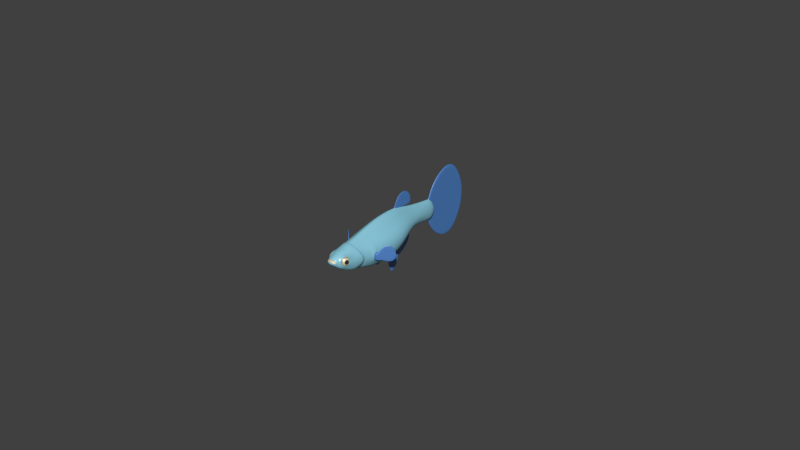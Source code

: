 # Source: guppy_base_mesh_CYCLES.blend  (saved by Blender 2.77.0; exported with 4.5.12 LTS)
import bpy
from mathutils import Matrix  # noqa: F401  (used for matrix-valued properties, if any)

bpy.ops.wm.read_factory_settings(use_empty=True)
scene = bpy.context.scene
scene.name = 'Scene'

# ---- collections
col_collection_1 = bpy.data.collections.new('Collection 1'); scene.collection.children.link(col_collection_1)

# ---- materials (node trees are filled in below, after node groups)
mat_body = bpy.data.materials.new('body')
mat_body.alpha_threshold = 0.0
mat_body.diffuse_color = (0.2712, 0.6466, 0.8, 1.0)
mat_body.specular_color = (0.5, 0.5, 0.5)
mat_body.roughness = 0.5
mat_body.specular_intensity = 0.35
mat_body.line_color = (0.0, 0.0, 0.0, 1.0)
mat_fins = bpy.data.materials.new('fins')
mat_fins.alpha_threshold = 0.0
mat_fins.diffuse_color = (0.07702, 0.2451, 0.6383, 1.0)
mat_fins.specular_color = (0.6, 0.6, 0.6)
mat_fins.roughness = 0.5
mat_fins.specular_intensity = 0.4
mat_fins.line_color = (0.0, 0.0, 0.0, 1.0)
mat_mouth = bpy.data.materials.new('mouth')
mat_mouth.alpha_threshold = 0.0
mat_mouth.diffuse_color = (0.8, 0.6187, 0.297, 1.0)
mat_mouth.specular_color = (0.8, 0.8, 0.8)
mat_mouth.roughness = 0.5
mat_mouth.specular_intensity = 0.4
mat_mouth.line_color = (0.0, 0.0, 0.0, 1.0)
mat_teeth = bpy.data.materials.new('teeth')
mat_teeth.alpha_threshold = 0.0
mat_teeth.diffuse_color = (1.0, 1.0, 1.0, 1.0)
mat_teeth.specular_color = (0.8, 0.8, 0.8)
mat_teeth.roughness = 0.5
mat_teeth.line_color = (0.0, 0.0, 0.0, 1.0)
mat_eye_iris_001 = bpy.data.materials.new('eye_iris_001')
mat_eye_iris_001.alpha_threshold = 0.0
mat_eye_iris_001.diffuse_color = (0.8, 0.7788, 0.495, 1.0)
mat_eye_iris_001.roughness = 0.5
mat_eye_iris_001.line_color = (0.0, 0.0, 0.0, 1.0)
mat_eye_iris_002 = bpy.data.materials.new('eye_iris_002')
mat_eye_iris_002.alpha_threshold = 0.0
mat_eye_iris_002.diffuse_color = (0.5277, 0.3267, 0.1425, 1.0)
mat_eye_iris_002.roughness = 0.5
mat_eye_iris_002.line_color = (0.0, 0.0, 0.0, 1.0)
mat_eye_pupil = bpy.data.materials.new('eye_pupil')
mat_eye_pupil.alpha_threshold = 0.0
mat_eye_pupil.diffuse_color = (0.02365, 0.02365, 0.02365, 1.0)
mat_eye_pupil.roughness = 0.5
mat_eye_pupil.line_color = (0.0, 0.0, 0.0, 1.0)

# ---- material node trees
mat_body.use_nodes = True; mat_body.node_tree.nodes.clear()
_N = mat_body.node_tree.nodes; _L = mat_body.node_tree.links
n0 = _N.new('ShaderNodeOutputMaterial'); n0.name = 'Material Output'; n0.location = (460, 300)
n1 = _N.new('ShaderNodeBsdfDiffuse'); n1.name = 'Diffuse BSDF'; n1.location = (10, 300)
n1.inputs[0].default_value = (0.2712, 0.6466, 0.8, 1.0)
n2 = _N.new('ShaderNodeBsdfAnisotropic'); n2.name = 'Glossy BSDF'; n2.location = (8, 168)
n2.distribution = 'GGX'
n2.inputs[1].default_value = 0.4472
n3 = _N.new('ShaderNodeMixShader'); n3.name = 'Mix Shader'; n3.location = (240, 273)
n3.inputs[0].default_value = 0.15
_L.new(n1.outputs[0], n3.inputs[1])
_L.new(n3.outputs[0], n0.inputs[0])
_L.new(n2.outputs[0], n3.inputs[2])
n0.is_active_output = True
mat_fins.use_nodes = True; mat_fins.node_tree.nodes.clear()
_N = mat_fins.node_tree.nodes; _L = mat_fins.node_tree.links
n0 = _N.new('ShaderNodeOutputMaterial'); n0.name = 'Material Output'; n0.location = (460, 300)
n1 = _N.new('ShaderNodeBsdfDiffuse'); n1.name = 'Diffuse BSDF'; n1.location = (10, 300)
n1.inputs[0].default_value = (0.07702, 0.2451, 0.6383, 1.0)
n2 = _N.new('ShaderNodeBsdfAnisotropic'); n2.name = 'Glossy BSDF'; n2.location = (8, 168)
n2.distribution = 'GGX'
n2.inputs[1].default_value = 0.4472
n3 = _N.new('ShaderNodeMixShader'); n3.name = 'Mix Shader'; n3.location = (240, 279)
n3.inputs[0].default_value = 0.15
_L.new(n1.outputs[0], n3.inputs[1])
_L.new(n3.outputs[0], n0.inputs[0])
_L.new(n2.outputs[0], n3.inputs[2])
n0.is_active_output = True
mat_mouth.use_nodes = True; mat_mouth.node_tree.nodes.clear()
_N = mat_mouth.node_tree.nodes; _L = mat_mouth.node_tree.links
n0 = _N.new('ShaderNodeOutputMaterial'); n0.name = 'Material Output'; n0.location = (460, 300)
n1 = _N.new('ShaderNodeBsdfDiffuse'); n1.name = 'Diffuse BSDF'; n1.location = (10, 300)
n1.inputs[0].default_value = (0.8, 0.6187, 0.297, 1.0)
n2 = _N.new('ShaderNodeMixShader'); n2.name = 'Mix Shader'; n2.location = (240, 276)
n2.inputs[0].default_value = 0.2
n3 = _N.new('ShaderNodeBsdfAnisotropic'); n3.name = 'Glossy BSDF'; n3.location = (8, 168)
n3.distribution = 'GGX'
n3.inputs[1].default_value = 0.4472
_L.new(n1.outputs[0], n2.inputs[1])
_L.new(n2.outputs[0], n0.inputs[0])
_L.new(n3.outputs[0], n2.inputs[2])
n0.is_active_output = True
mat_teeth.use_nodes = True; mat_teeth.node_tree.nodes.clear()
_N = mat_teeth.node_tree.nodes; _L = mat_teeth.node_tree.links
n0 = _N.new('ShaderNodeOutputMaterial'); n0.name = 'Material Output'; n0.location = (460, 300)
n1 = _N.new('ShaderNodeBsdfDiffuse'); n1.name = 'Diffuse BSDF'; n1.location = (10, 300)
n1.inputs[0].default_value = (1.0, 1.0, 1.0, 1.0)
n2 = _N.new('ShaderNodeBsdfAnisotropic'); n2.name = 'Glossy BSDF'; n2.location = (8, 168)
n2.distribution = 'GGX'
n2.inputs[1].default_value = 0.4472
n3 = _N.new('ShaderNodeMixShader'); n3.name = 'Mix Shader'; n3.location = (240, 278)
n3.inputs[0].default_value = 0.3
_L.new(n1.outputs[0], n3.inputs[1])
_L.new(n3.outputs[0], n0.inputs[0])
_L.new(n2.outputs[0], n3.inputs[2])
n0.is_active_output = True
mat_eye_iris_001.use_nodes = True; mat_eye_iris_001.node_tree.nodes.clear()
_N = mat_eye_iris_001.node_tree.nodes; _L = mat_eye_iris_001.node_tree.links
n0 = _N.new('ShaderNodeOutputMaterial'); n0.name = 'Material Output'; n0.location = (460, 300)
n1 = _N.new('ShaderNodeBsdfDiffuse'); n1.name = 'Diffuse BSDF'; n1.location = (10, 300)
n1.inputs[0].default_value = (0.8, 0.7788, 0.495, 1.0)
n2 = _N.new('ShaderNodeBsdfAnisotropic'); n2.name = 'Glossy BSDF'; n2.location = (8, 168)
n2.distribution = 'BECKMANN'
n2.inputs[1].default_value = 0.4472
n3 = _N.new('ShaderNodeMixShader'); n3.name = 'Mix Shader'; n3.location = (240, 295)
n3.inputs[0].default_value = 0.2
_L.new(n1.outputs[0], n3.inputs[1])
_L.new(n3.outputs[0], n0.inputs[0])
_L.new(n2.outputs[0], n3.inputs[2])
n0.is_active_output = True
mat_eye_iris_002.use_nodes = True; mat_eye_iris_002.node_tree.nodes.clear()
_N = mat_eye_iris_002.node_tree.nodes; _L = mat_eye_iris_002.node_tree.links
n0 = _N.new('ShaderNodeOutputMaterial'); n0.name = 'Material Output'; n0.location = (460, 300)
n1 = _N.new('ShaderNodeBsdfDiffuse'); n1.name = 'Diffuse BSDF'; n1.location = (10, 300)
n1.inputs[0].default_value = (0.5277, 0.3267, 0.1425, 1.0)
n2 = _N.new('ShaderNodeMixShader'); n2.name = 'Mix Shader'; n2.location = (243, 286)
n2.inputs[0].default_value = 0.2
n3 = _N.new('ShaderNodeBsdfAnisotropic'); n3.name = 'Glossy BSDF'; n3.location = (8, 168)
n3.distribution = 'BECKMANN'
n3.inputs[1].default_value = 0.4472
_L.new(n1.outputs[0], n2.inputs[1])
_L.new(n2.outputs[0], n0.inputs[0])
_L.new(n3.outputs[0], n2.inputs[2])
n0.is_active_output = True
mat_eye_pupil.use_nodes = True; mat_eye_pupil.node_tree.nodes.clear()
_N = mat_eye_pupil.node_tree.nodes; _L = mat_eye_pupil.node_tree.links
n0 = _N.new('ShaderNodeOutputMaterial'); n0.name = 'Material Output'; n0.location = (460, 300)
n1 = _N.new('ShaderNodeBsdfDiffuse'); n1.name = 'Diffuse BSDF'; n1.location = (10, 300)
n1.inputs[0].default_value = (0.02365, 0.02365, 0.02365, 1.0)
n2 = _N.new('ShaderNodeMixShader'); n2.name = 'Mix Shader'; n2.location = (240, 273)
n2.inputs[0].default_value = 0.2
n3 = _N.new('ShaderNodeBsdfAnisotropic'); n3.name = 'Glossy BSDF'; n3.location = (8, 168)
n3.distribution = 'BECKMANN'
n3.inputs[1].default_value = 0.4472
_L.new(n1.outputs[0], n2.inputs[1])
_L.new(n2.outputs[0], n0.inputs[0])
_L.new(n3.outputs[0], n2.inputs[2])
n0.is_active_output = True

# ---- world
world_world = bpy.data.worlds.new('World'); scene.world = world_world
world_world.color = (0.05088, 0.05088, 0.05088)
world_world.use_sun_shadow = False
world_world.sun_shadow_jitter_overblur = 0.0
world_world.cycles.sampling_method = 'NONE'
world_world.cycles.sample_map_resolution = 256

# ---- meshes
me_guppy = bpy.data.meshes.new('guppy')
me_guppy.from_pydata([(0.005358, -0.00851, -0.002915), (0.005463, -0.008614, -0.0008617), (0.009176, -0.004693, -0.002321), (0.008748, -0.00512, 0.0008439), (0.006193, -0.007467, -0.0009233), (0.006087, -0.007573, 0.0006801), (0.006295, -0.007782, 0.0006801), (0.006304, -0.007355, -0.002606), (0.006428, -0.00744, -0.002902), (0.008713, -0.005364, 0.000695), (0.009122, -0.004955, -0.00213), (0.005706, -0.007953, -0.002608), (0.005358, -0.00851, -0.0006357), (0.005463, -0.008614, -0.002709), (0.005844, -0.008233, -0.0002126), (0.005879, -0.008198, -0.001389), (0.009065, -0.005012, -0.0005063), (0.009121, -0.004748, -0.0005216), (0.005463, -0.008614, -0.001724), (0.005254, -0.008303, -0.0008617), (0.005818, -0.00805, -0.002853), (0.005915, -0.008162, -0.002608), (0.006402, -0.007675, -0.0009233), (0.006174, -0.007695, 0.0009413), (0.005635, -0.008025, -0.0002126), (0.005731, -0.008138, 7.739e-05), (0.008504, -0.005156, 0.000695), (0.008913, -0.004747, -0.00213), (0.005254, -0.008303, -0.002709), (0.00567, -0.00799, -0.001389), (0.007197, -0.006463, -0.003101), (0.008857, -0.004803, -0.0005063), (0.005254, -0.008303, -0.001724), (0.008303, -0.005774, -0.0004981), (0.007405, -0.006672, -0.003101), (0.008354, -0.005514, -0.003448), (0.008231, -0.005429, -0.003085), (0.006513, -0.007564, -0.002606), (0.00807, -0.005798, 0.001931), (0.007015, -0.006645, 0.001643), (0.008439, -0.005638, -0.003085), (0.007224, -0.006853, 0.001643), (0.007987, -0.005673, 0.001593), (0.007109, -0.00676, 0.001921), (0.007314, -0.006555, -0.003429), (0.008195, -0.005882, 0.001593), (0.007102, -0.006558, -0.0006225), (0.008094, -0.005566, -0.0004981), (0.00731, -0.006767, -0.0006225), (0.00296, 0.0007265, -0.007469), (0.002666, 0.003568, -0.007218), (0.00296, -0.0005486, -0.008576), (0.002666, 0.00129, -0.01107), (0.002666, 0.002786, -0.006498), (0.002813, -0.0006561, -0.008669), (0.002813, 0.002099, -0.006279), (0.00296, 0.001998, -0.006367), (0.00296, 0.001433, -0.006133), (0.002813, 0.001524, -0.006086), (0.002813, -0.0008937, -0.007333), (0.00296, -0.0008001, -0.007284), (0.00296, -5.658e-05, -0.01018), (0.002666, -5.658e-05, -0.01018), (0.002666, -0.0008001, -0.007284), (0.002813, -0.0001908, -0.01033), (0.002813, 0.002881, -0.006361), (0.00296, 0.002786, -0.006498), (0.00296, 0.00129, -0.01107), (0.002813, 0.001339, -0.01124), (0.002813, 0.003699, -0.007241), (0.00296, 0.003568, -0.007218), (0.002813, 0.003493, -0.006597), (0.002666, 0.001433, -0.006133), (0.00296, 0.000624, -0.01101), (0.00296, 0.0034, -0.006754), (0.002666, 0.001998, -0.006367), (0.002813, 0.0004926, -0.01119), (0.002983, 0.001345, -0.005594), (0.002792, -0.001477, -0.006372), (0.002833, 0.001476, -0.005584), (0.002921, -0.001344, -0.006328), (0.002666, 0.0007265, -0.007469), (0.00296, 0.0002806, -0.006727), (0.00296, 0.001427, -0.008324), (0.002666, 0.000624, -0.01101), (0.00296, 0.002061, -0.008885), (0.003004, 3.321e-05, -0.005916), (0.002666, -0.0005486, -0.008576), (0.002813, 0.002935, -0.009516), (0.00296, 0.00283, -0.009365), (0.002666, 0.0034, -0.006754), (0.002684, 0.001346, -0.005645), (0.002648, -0.001284, -0.006365), (0.002666, 0.0002806, -0.006727), (0.002666, 0.001427, -0.008324), (0.002666, 0.002061, -0.008885), (0.002614, 5.547e-05, -0.006033), (0.002666, 0.00283, -0.009365), (0.0002516, 0.03054, 0.0001989), (0.0002516, 0.02314, 0.0001989), (0.0002516, 0.03347, 0.003464), (0.0002516, 0.02269, 0.007223), (0.0002516, 0.02672, 0.008458), (0.0002516, 0.02297, 0.001081), (0.0002516, 0.03371, 0.006039), (0.0002516, 0.03409, 0.01021), (0.0002516, 0.03054, 0.01206), (0.0002516, 0.02109, 0.00352), (0.0002516, 0.0375, 0.0001979), (0.0002516, 0.02318, 0.005716), (0.0002516, 0.02366, 0.004209), (0.0002516, 0.02422, 0.002477), (0.0002516, 0.03054, 0.003716), (0.0002516, 0.03054, 0.006734), (0.0002516, 0.03054, 0.009399), (0.0002516, 0.02164, 0.00311), (0.0002516, 0.02713, 0.003494), (0.0002516, 0.02691, 0.006096), (0.0002516, 0.02226, 0.002539), (0.0002516, 0.02272, 0.00174), (0.0002516, 0.02652, 0.01079), (0.0002516, 0.03676, 0.005136), (0.0002516, 0.03456, 0.0001987), (0.0002516, 0.03444, 0.002849), (0.0002516, 0.0274, 0.0001989), (0.0002516, 0.03661, 0.0001982), (0.0002516, 0.03391, 0.008216), (0.0002516, 0.03536, 0.003754), (0.0002516, 0.03562, 0.0001985), (0.0002516, 0.03615, 0.004532), (0.0002516, 0.02464, 0.0001989), (0.0002516, 0.03347, -0.003067), (0.0002516, 0.02269, -0.006826), (0.0002516, 0.02672, -0.00806), (0.0002516, 0.02297, -0.0006831), (0.0002516, 0.03371, -0.005641), (0.0002516, 0.03409, -0.009816), (0.0002516, 0.03054, -0.01167), (0.0002516, 0.02109, -0.003122), (0.0002516, 0.02318, -0.005318), (0.0002516, 0.02366, -0.003811), (0.0002516, 0.02422, -0.002079), (0.0002516, 0.03054, -0.003318), (0.0002516, 0.03054, -0.006336), (0.0002516, 0.03054, -0.009002), (0.0002516, 0.02164, -0.002712), (0.0002516, 0.02713, -0.003096), (0.0002516, 0.02691, -0.005698), (0.0002516, 0.02226, -0.002141), (0.0002516, 0.02272, -0.001342), (0.0002516, 0.02652, -0.0104), (0.0002516, 0.03676, -0.004738), (0.0002516, 0.03444, -0.002451), (0.0002516, 0.03737, 0.002095), (0.0002516, 0.03391, -0.007818), (0.0002516, 0.03325, 0.0001989), (0.0002516, 0.03536, -0.003356), (0.0002516, 0.03737, -0.001697), (0.0002516, 0.03615, -0.004135), (0.001851, -0.004519, -0.006445), (0.005498, -0.004527, -0.00155), (0.004974, -0.004523, -0.0035), (0.004149, 0.002518, -0.004049), (0.004152, 0.007153, 0.001826), (0.002351, 0.006984, -0.002593), (0.003994, -0.002543, -0.005089), (0.002437, -0.01281, -0.003616), (0.001552, -0.02135, 0.0002149), (0.001491, -0.02147, 0.0001852), (0.00161, -0.02122, 0.0002142), (0.001543, -0.02144, 0.0002186), (0.002202, -0.007833, 0.003618), (0.0024, -0.01864, -0.00203), (0.001606, -0.01853, 0.001986), (0.001988, -0.0203, -0.001061), (0.001539, -0.02005, 0.001276), (0.0012, -0.02162, 0.0004309), (0.001268, -0.02143, 0.0006025), (0.0008903, -0.0219, -0.0001604), (0.002834, 0.01182, 0.001649), (0.0009635, 0.01182, -0.00182), (0.001286, -0.01467, -0.00433), (0.0005674, -0.02187, 0.0006339), (0.0006505, -0.01647, -0.003918), (0.001888, -0.02062, 0.0002006), (0.000415, 0.01182, -0.002016), (0.002682, -0.01862, -0.001515), (0.002174, -0.02011, 7.653e-05), (0.002358, -0.0185, 0.001635), (0.002993, -0.01698, 4.388e-05), (0.002136, -0.01966, 0.001171), (0.002763, -0.01736, 0.001148), (0.002381, -0.01974, -0.001001), (0.002987, -0.01741, -0.001059), (0.003104, 2.783e-05, -0.005548), (0.002494, 0.0001011, -0.005933), (0.001234, 0.009129, -0.001866), (0.0004313, 0.009444, 0.005546), (0.004395, 8.548e-05, 0.00295), (0.005571, 9.831e-05, 0.001107), (0.001625, -0.02123, -0.0001861), (0.001877, -0.01473, -0.004463), (0.0009007, -0.01464, 0.003225), (0.0008378, -0.01853, 0.002336), (0.0002796, -0.01865, -0.002934), (0.0008658, -0.02204, 0.0003007), (0.004301, 8.15e-05, -0.004701), (0.0008918, 0.01444, 0.004011), (0.0008528, 0.01444, -0.002046), (0.000384, 0.01444, -0.002243), (0.001308, 0.01444, 0.003361), (0.001929, 0.01686, -0.0004503), (0.0008489, -0.02206, 0.00014), (0.002281, 0.01444, 0.001442), (0.002826, -0.01346, 0.001674), (0.004404, 0.0071, 0.0004727), (0.00226, 0.01444, -0.0003173), (0.003718, 0.00924, 0.0007421), (0.002624, -0.0165, 0.001626), (0.001784, -0.01421, 0.002801), (0.002292, 0.01182, 0.002715), (0.001337, 0.01444, -0.001745), (0.002475, -0.004542, 0.004059), (0.003741, -0.01273, -0.002214), (0.0006266, -0.02169, 0.0009396), (0.003756, -0.01333, -0.001961), (0.003133, -0.01645, -0.001336), (0.002779, 0.01182, -0.0001857), (0.002023, -0.01853, -0.0006646), (0.001759, -0.0192, 5.92e-05), (0.001861, -0.01847, 0.0007666), (0.002125, -0.01781, 4.276e-05), (0.001755, -0.01897, 0.0005628), (0.002014, -0.01799, 0.0005512), (0.00187, -0.01902, -0.0004492), (0.002129, -0.01803, -0.0004608), (0.001315, -0.02125, 0.0006872), (0.000819, -0.008443, -0.006255), (0.003511, -0.008443, -0.004752), (0.004419, -0.009667, 0.0003772), (0.00414, -0.009614, -0.003089), (0.005335, -0.004533, 0.0006696), (0.000513, 0.004667, 0.006555), (0.001412, 6.931e-05, 0.005828), (0.0003286, -0.01647, -0.003967), (0.001592, -0.02132, -7.155e-05), (0.001669, -0.02109, -0.0003551), (0.0001363, 0.007317, 0.006131), (0.002016, 0.01686, 0.0004565), (0.001198, 0.01686, 0.003105), (0.001375, 0.02179, -0.001578), (0.0004002, 0.01686, -0.002527), (0.0007874, 0.01686, 0.003649), (0.001899, 0.01444, 0.002421), (0.0006517, 0.02115, 0.0033), (0.00482, -0.007833, 0.0004612), (0.004579, -0.007504, -0.003304), (0.002539, -0.01863, -0.001751), (0.00207, -0.0204, 9.419e-05), (0.002201, -0.01851, 0.001907), (0.003065, -0.01664, 6.339e-05), (0.003032, -0.01701, -0.001206), (0.002805, -0.01703, 0.001317), (0.001965, -0.01997, 0.001339), (0.002236, -0.02005, -0.001076), (0.005298, -0.006192, -0.001588), (0.002651, 7.545e-05, 0.004457), (0.003817, -0.006192, -0.00498), (0.002748, -0.01293, -0.003596), (0.003453, -0.01221, -0.002357), (0.002838, -0.0136, 0.001665), (0.00321, -0.01212, -0.002449), (0.002976, -0.01387, 0.001664), (0.003785, -0.01417, -0.001194), (0.0016, -0.02137, 1.887e-05), (0.004158, -0.004538, 0.002562), (0.005124, -0.007331, -0.001604), (0.0001363, 0.005219, 0.006606), (0.0001363, 0.008825, 0.005758), (0.0001363, 0.00929, 0.006089), (0.0001363, 0.006263, 0.008596), (0.0001363, 0.008072, 0.007175), (0.0001363, 0.009046, 0.00596), (0.0001363, 0.00965, 0.006138), (0.0001363, 0.007254, 0.009923), (0.0001363, 0.008732, 0.007595), (0.0001363, 0.01037, 0.00605), (0.0001363, 0.009849, 0.007881), (0.0001363, 0.01126, 0.006028), (0.0001363, 0.01061, 0.01007), (0.0001363, 0.01098, 0.00779), (0.0001363, 0.01235, 0.006406), (0.0001363, 0.01207, 0.008536), (0.0001363, 0.01243, 0.007444), (0.004298, -0.002592, 0.00273), (0.005157, -0.002555, -0.003447), (0.005667, -0.002566, -0.001473), (0.002602, -0.002602, 0.004266), (0.0001363, 0.008966, 0.01056), (0.0001659, 0.006979, -0.003194), (0.002829, 0.002873, -0.004802), (0.002923, -0.002985, -0.005965), (0.002744, -0.001893, -0.005985), (0.002548, -0.001496, -0.006057), (0.003057, 0.00144, -0.005292), (0.00297, -0.001693, -0.005933), (0.00259, 0.001446, -0.005461), (0.002877, 0.00165, -0.005296), (0.0006056, -0.02179, 0.0008386), (0.002711, -0.01647, -0.00287), (0.003576, -0.01383, -0.002396), (0.001686, -0.01865, -0.002759), (0.0007343, -0.02196, -0.0002098), (0.001608, -0.01598, 0.002627), (0.001191, -0.01647, -0.003822), (0.004767, -0.006192, -0.003485), (0.002114, -0.01864, -0.002435), (0.005501, -0.00258, 0.0008396), (0.0009844, 0.0217, 0.002688), (0.001219, 0.0221, 0.001931), (0.001263, -0.004545, 0.005338), (0.003359, 0.007202, 0.003117), (0.001237, 0.01686, -0.001952), (0.004041, 0.007046, -0.0009648), (0.001575, -0.01467, -0.004274), (0.001079, -0.01865, -0.002937), (0.001754, -0.01448, 0.00287), (0.0008807, -0.01603, 0.002923), (0.0009554, -0.02165, 0.0007967), (0.0009688, -0.02148, 0.0008229), (0.001296, -0.01853, 0.002099), (0.004084, -0.01268, -0.001217), (0.0037, -0.01208, -0.001303), (0.003847, -0.01218, -0.001277), (0.004617, -0.0098, -0.001635), (0.004021, -0.01326, -0.00118), (0.003514, -0.01265, 0.0003691), (0.001817, -0.01272, -0.00459), (0.001944, 0.00914, -0.0016), (0.002718, 0.009159, -0.001162), (0.001803, 0.002579, -0.005434), (0.001477, 0.006969, -0.002988), (0.001808, -0.002536, -0.006465), (0.001781, 0.009381, 0.004057), (0.001345, -0.002611, 0.005613), (0.003136, 0.001652, -0.0051), (0.00244, -0.001757, -0.00606), (0.002476, 0.00166, -0.005401), (0.002774, -0.002285, -0.005933), (0.003114, -0.001814, -0.005767), (0.002865, 0.001998, -0.005117), (0.005256, 8.394e-05, -0.003063), (0.005778, 9.325e-05, -0.00116), (0.001798, 6.733e-05, -0.006204), (0.002239, 7.071e-05, -0.006033), (0.003325, 7.705e-05, -0.005341), (0.0009625, 0.01182, 0.004457), (0.001647, 0.01686, 0.002201), (0.001117, 0.02129, -0.002277), (0.002803, 0.009336, 0.003011), (0.003459, 0.009195, -0.0003164), (0.001079, 0.009419, 0.004956), (0.00168, -0.008443, -0.006051), (0.003513, 0.009285, 0.001814), (0.003495, -0.01522, -0.001271), (0.001441, -0.01647, -0.004053), (0.0004144, -0.01443, 0.003278), (0.0004185, -0.01544, 0.003214), (0.002767, -0.01499, 0.001624), (0.002116, -0.01647, -0.003625), (0.0007838, -0.01865, -0.002937), (0.0009809, -0.01647, -0.003841), (0.000897, -0.01494, 0.003204), (0.0003489, 0.01686, 0.004058), (0.001726, -0.01481, 0.002839), (0.0007983, -0.02204, -1.854e-05), (0.00089, -0.01438, 0.003157), (0.001043, -0.02187, -6.538e-05), (0.002136, -0.008736, 0.003492), (0.004851, -0.009107, -0.0004543), (0.0003941, -0.008736, 0.004874), (0.004494, -0.008958, -0.002909), (0.004954, -0.008198, -0.0004396), (0.004752, -0.007929, -0.002987), (0.005035, -0.007873, -0.0017), (0.004833, -0.009309, -0.001704), (0.00152, 0.01182, 0.003703), (0.0006653, 0.006976, -0.003147), (0.0005019, -0.02201, -0.0002563), (0.001502, -0.02152, 0.000126), (0.0002334, -0.02204, -0.0002905), (0.001491, -0.02148, 0.0001727), (0.001441, -0.02156, 5.348e-05), (0.0002415, -0.02224, 0.0001856), (0.0006555, -0.0213, 0.001082), (0.0006481, -0.021, 0.001284), (0.00154, -0.02144, 0.0001322), (0.001753, -0.007504, -0.006208), (0.002727, -0.007504, -0.005691), (0.004405, -0.008443, -0.003363), (0.004563, -0.008441, -0.003116), (0.00084, -0.007504, -0.006413), (0.000906, -0.0185, -0.002995), (0.001184, -0.02126, -0.0008491), (0.003212, -0.01332, -0.003142), (0.002563, -0.01487, -0.003911), (0.003171, -0.01501, -0.002852), (0.0008905, -0.01541, 0.0031), (0.002902, -0.00454, -0.005916), (0.003964, -0.004518, -0.005062), (0.004662, -0.008736, 0.0004729), (0.003781, -0.007833, 0.002243), (0.00488, -0.008683, -0.0003082), (0.0003987, -0.007833, 0.005103), (0.0009129, -0.004519, -0.006655), (0.002061, 0.007248, 0.004318), (0.000421, -0.01468, 0.003346), (0.000418, -0.01853, 0.002419), (0.001579, 0.01182, -0.001535), (0.002635, -0.008443, -0.005547), (0.001918, 0.01686, 0.001285), (0.003647, -0.007504, -0.00488), (0.003988, -0.006192, 0.002409), (0.0005667, -0.02194, 0.0006513), (0.0001659, 0.008671, -0.002299), (0.0007987, 0.004731, -0.004557), (0.0001659, 0.01002, -0.002732), (0.0001659, 0.00539, -0.006127), (0.0001659, 0.005179, -0.004577), (0.0001659, 0.008787, -0.002417), (0.0001659, 0.01111, -0.003203), (0.0001659, 0.005682, -0.007803), (0.0001659, 0.01176, -0.003934), (0.0001659, 0.006337, -0.009056), (0.0001659, 0.01192, -0.005042), (0.0001659, 0.007118, -0.009336), (0.0001659, 0.008805, -0.008677), (0.0001659, 0.01132, -0.006305), (0.0003293, 0.02052, -0.003005), (0.0003142, 0.02066, 0.00362), (0.000921, 0.002628, -0.005611), (0.000485, -0.01269, -0.005036), (0.0005219, 0.009157, -0.002017), (0.000459, -0.002614, 0.006239), (0.0009438, 6.377e-05, -0.006399), (0.0004768, 6.067e-05, 0.006547), (0.0001659, 0.005085, -0.004428), (0.00042, -0.01498, 0.00332), (0.000416, -0.01605, 0.003037), (0.0004277, -0.004546, 0.00584), (0.002666, -0.01573, 0.001598), (0.002906, -0.01428, 0.001637), (0.0007195, 0.0208, -0.002742), (0.0004187, 0.01182, 0.00495), (0.001687, 0.01686, -0.001342), (0.002978, 0.01182, 0.0007284), (0.0024, 0.01444, 0.0005812), (0.001476, 0.02241, 0.0002304), (0.001462, 0.02217, -0.000723), (0.0003714, 0.01444, 0.004471), (0.001871, 0.01444, -0.001226), (0.001367, 0.02233, 0.001081), (0.002218, 0.01182, -0.0011), (0.003226, -0.01604, 0.0001055), (0.003604, -0.01459, 0.0002083), (0.003617, -0.01276, 0.0003429), (0.003406, -0.01538, 0.0001524), (0.003793, -0.01368, 0.0002726), (0.003863, -0.01309, 0.000314), (0.0005313, -0.02218, 0.0001746), (0.001181, -0.02166, 0.0003959), (0.0005383, -0.02215, 0.0003489), (0.0003934, -0.01467, -0.004518), (0.001181, -0.02171, 0.0004107), (0.001114, -0.01269, -0.004921), (0.0008288, -0.01467, -0.004456), (0.0001659, 0.009795, -0.007042), (0.0001659, 0.008566, -0.005356), (0.0001659, 0.01023, -0.007638), (0.0001659, 0.009253, -0.006298), (0.0001659, 0.007826, -0.004339), (0.001212, 0.007289, 0.005397), (0.003246, 0.007005, -0.002046), (0.0002516, 0.0345, 0.001898), (0.0002516, 0.03551, 0.001969), (0.0002516, 0.03645, 0.002036), (0.0002516, 0.03054, 0.001617), (0.0002516, 0.02453, 0.001198), (0.0002516, 0.0273, 0.001388), (0.0002516, 0.03332, 0.001814), (0.0002516, 0.02453, -0.0008005), (0.0002516, 0.0273, -0.0009902), (0.0002516, 0.03645, -0.001638), (0.0002516, 0.0345, -0.0015), (0.0002516, 0.03332, -0.001416), (0.0002516, 0.03054, -0.001219), (0.0002516, 0.03551, -0.001571), (0.003508, -0.009667, 0.00208), (0.0003911, -0.009667, 0.004623), (0.002075, -0.009669, 0.003352), (0.003663, -0.008736, 0.00217), (0.001176, -0.006192, 0.005008), (0.002348, -0.006192, 0.003853), (0.001811, -0.006192, -0.00636), (0.0004216, -0.006192, 0.005485), (0.0008671, -0.006192, -0.006567), (0.005108, -0.006192, 0.0005554), (0.00282, -0.006192, -0.005824), (0.0001363, 0.012, 0.006161), (0.0001363, 0.01165, 0.009146), (0.0001363, 0.01185, 0.007599), (0.0004499, 0.007315, 0.006045), (0.0001363, 0.007511, 0.006515), (0.0001363, 0.005511, 0.007237), (0.0005851, -0.02181, 0.0007399), (0.001517, -0.02146, 0.0002019), (0.0002536, -0.02214, 0.000483), (0.001497, -0.0215, 0.0001494), (0.0002477, -0.02221, 0.0003685), (0.0006323, -0.02151, 0.000967), (0.001577, -0.02141, 7.555e-05), (0.0003757, -0.02011, 0.001802), (0.0007565, -0.0201, 0.001704), (0.001153, -0.02007, 0.001502), (0.001541, 0.01922, -0.001456), (0.001701, 0.01922, 0.001196), (0.00179, 0.01922, 0.0003603), (0.001113, 0.01922, 0.002902), (0.0003352, 0.01922, 0.003781), (0.001212, 0.01922, -0.002126), (0.0007512, 0.01922, 0.003456), (0.0003773, 0.01922, -0.002843), (0.001478, 0.01922, 0.002079), (0.001729, 0.01922, -0.0005722), (0.0007791, 0.01922, -0.002578), (0.0007822, 0.01686, -0.002314), (0.004738, 0.004715, -0.001743), (0.0001659, 0.007142, -0.0034), (0.001686, 0.00473, -0.004356), (0.003932, 0.004687, 0.003116), (0.003817, 0.004722, -0.00306), (0.002391, 0.004679, 0.004462), (0.004944, 0.004696, 0.001589), (0.001404, 0.004672, 0.005761), (0.005186, 0.004706, -0.0001208), (0.002699, 0.004727, -0.003901), (0.0009416, -0.002562, -0.006685), (0.004269, 0.002518, 0.003062), (0.0004814, 0.002518, 0.006659), (0.0051, 0.002518, -0.002489), (0.005602, 0.002518, -0.0006885), (0.002586, 0.002518, 0.004498), (0.00141, 0.002518, 0.005844), (0.005376, 0.002518, 0.001349), (0.005021, -0.008251, -0.002723), (0.005144, -0.008944, -0.0007957), (0.005165, -0.008646, -0.0006381), (0.005154, -0.008415, -0.0007252), (0.005018, -0.009012, -0.001744), (0.005067, -0.008155, -0.001749), (0.004924, -0.008782, -0.002716), (0.00492, -0.008505, -0.002905), (0.0004102, -0.01688, 0.002762), (0.001523, -0.01678, 0.002448), (0.0008641, -0.01684, 0.00266), (0.001677, -0.01531, 0.00276), (0.0005187, -0.02213, -2.862e-05), (0.0005599, -0.02204, 0.0005947), (0.001398, -0.02102, 0.0008104), (0.001698, -0.02106, 0.0002132), (0.001271, -0.02156, 0.0005466), (0.001143, -0.02184, 4.292e-05), (0.001232, -0.02162, 0.0004924), (0.00117, -0.02183, 0.0001704), (0.001181, -0.02177, 0.0003558), (0.001153, -0.02179, 0.0002436), (0.000898, -0.02184, 0.0005566), (0.0008715, -0.02198, 0.0003804), (0.0008845, -0.02195, 0.0005065), (0.0009903, -0.02131, 0.0008904), (0.0009033, -0.02177, 0.0005324), (0.0009228, -0.02173, 0.0006031), (0.0002362, -0.02218, -3.838e-05), (0.000933, -0.02172, 0.0007008), (0.0005456, -0.02208, 0.0004517), (0.0002861, -0.02185, 0.0008169), (0.0003078, -0.02171, 0.001033), (0.0002969, -0.02183, 0.0009248), (0.0002742, -0.02199, 0.0006988), (0.0003232, -0.0213, 0.001189), (0.0002708, -0.0221, 0.0006406), (0.0003106, -0.02153, 0.001061), (0.0002713, -0.02192, 0.0006822), (0.0003387, -0.02099, 0.001395), (0.0005242, -0.01865, -0.002937), (0.0009286, -0.021, 0.001155), (0.001013, -0.02115, 0.001015), (0.001105, -0.02087, 0.001123), (0.00119, -0.02102, 0.0009836), (0.0009993, -0.02091, 0.001168), (0.0009345, -0.02111, 0.001091), (0.001119, -0.02112, 0.0009704), (0.001184, -0.02092, 0.001047), (0.001033, -0.009667, 0.0042), (0.001089, -0.007833, 0.004644), (0.001062, -0.008736, 0.004433), (0.001456, -0.02068, 0.000985), (0.001803, -0.02084, 0.0002068), (0.001809, -0.02077, -0.0006572), (0.0007127, -0.02072, 0.001424), (0.000352, -0.02073, 0.001534), (0.001101, -0.02064, 0.001242), (0.0008076, -0.02129, -0.0009303), (0.0009631, -0.02101, 0.001166), (0.001033, -0.02113, 0.001051), (0.001108, -0.0209, 0.00114), (0.001178, -0.02102, 0.001025), (0.001021, -0.02093, 0.001177), (0.0009679, -0.02109, 0.001114), (0.00112, -0.0211, 0.001014), (0.001173, -0.02094, 0.001077), (0.0009848, -0.02101, 0.001112), (0.001034, -0.0211, 0.00103), (0.001088, -0.02093, 0.001093), (0.001137, -0.02102, 0.001012), (0.001026, -0.02095, 0.00112), (0.0009882, -0.02107, 0.001075), (0.001096, -0.02108, 0.001004), (0.001134, -0.02096, 0.001049), (0.001211, -0.02089, 0.00102), (0.001082, -0.02082, 0.001134), (0.000875, -0.02114, 0.00107), (0.001133, -0.02115, 0.0009068), (0.0009936, -0.0212, 0.0009645), (0.0008638, -0.021, 0.001162), (0.001231, -0.02102, 0.0009269), (0.001055, -0.02101, 0.001047), (0.000939, -0.02088, 0.00119), (0.0005406, -0.0218, 0.0006412), (0.001455, -0.02148, 0.000179), (0.001155, -0.02163, 0.0004056), (0.0008773, -0.02172, 0.0005389), (0.000243, -0.02185, 0.0006934), (0.001905, -0.0185, 5.098e-05), (0.0028, -0.0172, 4.387e-05), (0.002796, -0.01757, -0.0009006), (0.002543, -0.0186, -0.00129), (0.002281, -0.01956, -0.0008549), (0.002262, -0.0185, 0.001406), (0.002601, -0.01753, 0.0009908), (0.0021, -0.01987, 7.218e-05), (0.002071, -0.01948, 0.001011), (0.0002516, 0.02119, 0.003741), (0.0002516, 0.02242, 0.002724), (0.0002516, 0.02176, 0.003317), (0.0002516, 0.02293, 0.001846), (0.0002516, 0.02119, -0.003344), (0.0002516, 0.02242, -0.002326), (0.0002516, 0.02176, -0.002919), (0.0002516, 0.02293, -0.001448), (0.0002516, 0.02338, 0.0001989), (0.0002516, 0.02321, 0.001099), (0.0002516, 0.02321, -0.0007012), (0.0005276, -0.02131, -0.000999), (0.001491, -0.02118, -0.0006746), (0.0002461, -0.02133, -0.001052), (0.0007659, -0.02172, -0.0005013), (0.0005403, -0.02037, -0.001826), (0.001405, -0.02035, -0.00166), (0.001757, -0.02032, -0.001432), (0.0008828, -0.02036, -0.001722), (0.000266, -0.02038, -0.001883), (0.0004106, -0.01424, 0.003335), (0.0008957, -0.01419, 0.003197), (0.00179, -0.01403, 0.002814), (0.003679, -0.01194, 0.0004041), (0.0005471, -0.01189, -0.005289), (0.00094, -0.01273, 0.003503), (0.00342, -0.01167, -0.002647), (0.0003845, -0.0128, 0.00376), (0.002946, -0.01228, 0.001789), (0.001876, -0.01259, 0.002957), (0.002746, -0.01175, -0.003945), (0.003867, -0.01167, -0.001362), (0.002037, -0.01182, -0.00478), (0.001261, -0.01187, -0.005146), (0.0007459, -0.009614, -0.005977), (0.003262, -0.009614, -0.004482), (0.002492, -0.009614, -0.005288), (0.001571, -0.009614, -0.005776), (0.0002559, -0.02091, -0.001442), (0.0008487, -0.02088, -0.001295), (0.0005364, -0.0209, -0.001385), (0.001621, -0.02082, -0.001014), (0.001294, -0.02086, -0.001216), (0.001028, -0.02169, -0.0004039), (0.001391, -0.0216, -9.078e-05), (0.001429, -0.02157, -4.709e-06), (0.0005089, -0.02174, -0.000579), (0.00126, -0.02164, -0.0002405), (0.0002383, -0.02175, -0.0006223), (0.003227, -0.01091, 0.001948), (0.0009935, -0.01098, 0.003884), (0.003025, -0.01068, -0.004234), (0.001992, -0.01095, 0.003172), (0.0003885, -0.01099, 0.004252), (0.001445, -0.01064, -0.005494), (0.004014, -0.01085, 0.0004041), (0.004237, -0.01078, -0.001489), (0.002298, -0.01065, -0.00505), (0.000667, -0.01063, -0.005682), (0.003785, -0.01073, -0.002881), (-0.005358, -0.00851, -0.002915), (-0.005463, -0.008614, -0.0008617), (-0.009176, -0.004693, -0.002321), (-0.008748, -0.00512, 0.0008439), (-0.006193, -0.007467, -0.0009233), (-0.006087, -0.007573, 0.0006801), (-0.006295, -0.007782, 0.0006801), (-0.006304, -0.007355, -0.002606), (-0.006428, -0.00744, -0.002902), (-0.008713, -0.005364, 0.000695), (-0.009122, -0.004955, -0.00213), (-0.005706, -0.007953, -0.002608), (-0.005358, -0.00851, -0.0006357), (-0.005463, -0.008614, -0.002709), (-0.005844, -0.008233, -0.0002126), (-0.005879, -0.008198, -0.001389), (-0.009065, -0.005012, -0.0005063), (-0.009121, -0.004748, -0.0005216), (-0.005463, -0.008614, -0.001724), (-0.005254, -0.008303, -0.0008617), (-0.005818, -0.00805, -0.002853), (-0.005915, -0.008162, -0.002608), (-0.006402, -0.007675, -0.0009233), (-0.006174, -0.007695, 0.0009413), (-0.005635, -0.008025, -0.0002126), (-0.005731, -0.008138, 7.739e-05), (-0.008504, -0.005156, 0.000695), (-0.008913, -0.004747, -0.00213), (-0.005254, -0.008303, -0.002709), (-0.00567, -0.00799, -0.001389), (-0.007197, -0.006463, -0.003101), (-0.008857, -0.004803, -0.0005063), (-0.005254, -0.008303, -0.001724), (-0.008303, -0.005774, -0.0004981), (-0.007405, -0.006672, -0.003101), (-0.008354, -0.005514, -0.003448), (-0.008231, -0.005429, -0.003085), (-0.006513, -0.007564, -0.002606), (-0.00807, -0.005798, 0.001931), (-0.007015, -0.006645, 0.001643), (-0.008439, -0.005638, -0.003085), (-0.007224, -0.006853, 0.001643), (-0.007987, -0.005673, 0.001593), (-0.007109, -0.00676, 0.001921), (-0.007314, -0.006555, -0.003429), (-0.008195, -0.005882, 0.001593), (-0.007102, -0.006558, -0.0006225), (-0.008094, -0.005566, -0.0004981), (-0.00731, -0.006767, -0.0006225), (-0.00296, 0.0007265, -0.007469), (-0.002666, 0.003568, -0.007218), (-0.00296, -0.0005486, -0.008576), (-0.002666, 0.00129, -0.01107), (-0.002666, 0.002786, -0.006498), (-0.002813, -0.0006561, -0.008669), (-0.002813, 0.002099, -0.006279), (-0.00296, 0.001998, -0.006367), (-0.00296, 0.001433, -0.006133), (-0.002813, 0.001524, -0.006086), (-0.002813, -0.0008937, -0.007333), (-0.00296, -0.0008001, -0.007284), (-0.00296, -5.658e-05, -0.01018), (-0.002666, -5.658e-05, -0.01018), (-0.002666, -0.0008001, -0.007284), (-0.002813, -0.0001908, -0.01033), (-0.002813, 0.002881, -0.006361), (-0.00296, 0.002786, -0.006498), (-0.00296, 0.00129, -0.01107), (-0.002813, 0.001339, -0.01124), (-0.002813, 0.003699, -0.007241), (-0.00296, 0.003568, -0.007218), (-0.002813, 0.003493, -0.006597), (-0.002666, 0.001433, -0.006133), (-0.00296, 0.000624, -0.01101), (-0.00296, 0.0034, -0.006754), (-0.002666, 0.001998, -0.006367), (-0.002813, 0.0004926, -0.01119), (-0.002983, 0.001345, -0.005594), (-0.002792, -0.001477, -0.006372), (-0.002833, 0.001476, -0.005584), (-0.002921, -0.001344, -0.006328), (-0.002666, 0.0007265, -0.007469), (-0.00296, 0.0002806, -0.006727), (-0.00296, 0.001427, -0.008324), (-0.002666, 0.000624, -0.01101), (-0.00296, 0.002061, -0.008885), (-0.003004, 3.321e-05, -0.005916), (-0.002666, -0.0005486, -0.008576), (-0.002813, 0.002935, -0.009516), (-0.00296, 0.00283, -0.009365), (-0.002666, 0.0034, -0.006754), (-0.002684, 0.001346, -0.005645), (-0.002648, -0.001284, -0.006365), (-0.002666, 0.0002806, -0.006727), (-0.002666, 0.001427, -0.008324), (-0.002666, 0.002061, -0.008885), (-0.002614, 5.547e-05, -0.006033), (-0.002666, 0.00283, -0.009365), (0.0, 0.03707, 0.005242), (0.0, 0.02635, 0.01108), (0.0, 0.03783, 0.0001979), (0.0, 0.02079, 0.003651), (-0.0002516, 0.03054, 0.0001989), (-0.0002516, 0.02314, 0.0001989), (0.0, 0.03057, 0.01239), (-0.0002516, 0.03347, 0.003464), (-0.0002516, 0.02269, 0.007223), (-0.0002516, 0.02672, 0.008458), (-0.0002516, 0.02297, 0.001081), (-0.0002516, 0.03371, 0.006039), (0.0, 0.03433, 0.01045), (-0.0002516, 0.03409, 0.01021), (-0.0002516, 0.03054, 0.01206), (-0.0002516, 0.02109, 0.00352), (-0.0002516, 0.0375, 0.0001979), (-0.0002516, 0.02318, 0.005716), (-0.0002516, 0.02366, 0.004209), (-0.0002516, 0.02422, 0.002477), (-0.0002516, 0.03054, 0.003716), (-0.0002516, 0.03054, 0.006734), (-0.0002516, 0.03054, 0.009399), (-0.0002516, 0.02164, 0.00311), (-0.0002516, 0.02713, 0.003494), (-0.0002516, 0.02691, 0.006096), (-0.0002516, 0.02226, 0.002539), (-0.0002516, 0.02272, 0.00174), (-0.0002516, 0.02652, 0.01079), (-0.0002516, 0.03676, 0.005136), (-0.0002516, 0.03456, 0.0001987), (-0.0002516, 0.03444, 0.002849), (-0.0002516, 0.0274, 0.0001989), (-0.0002516, 0.03661, 0.0001982), (-0.0002516, 0.03391, 0.008216), (0.0, 0.02242, 0.007414), (-0.0002516, 0.03536, 0.003754), (-0.0002516, 0.03562, 0.0001985), (-0.0002516, 0.03615, 0.004532), (0.0, 0.03707, -0.004844), (0.0, 0.02635, -0.01068), (-0.0002516, 0.02464, 0.0001989), (0.0, 0.02079, -0.003253), (0.0, 0.03057, -0.012), (-0.0002516, 0.03347, -0.003067), (-0.0002516, 0.02269, -0.006826), (-0.0002516, 0.02672, -0.00806), (-0.0002516, 0.02297, -0.0006831), (-0.0002516, 0.03371, -0.005641), (0.0, 0.03433, -0.01005), (-0.0002516, 0.03409, -0.009816), (-0.0002516, 0.03054, -0.01167), (-0.0002516, 0.02109, -0.003122), (-0.0002516, 0.02318, -0.005318), (-0.0002516, 0.02366, -0.003811), (-0.0002516, 0.02422, -0.002079), (-0.0002516, 0.03054, -0.003318), (-0.0002516, 0.03054, -0.006336), (-0.0002516, 0.03054, -0.009002), (-0.0002516, 0.02164, -0.002712), (-0.0002516, 0.02713, -0.003096), (-0.0002516, 0.02691, -0.005698), (-0.0002516, 0.02226, -0.002141), (-0.0002516, 0.02272, -0.001342), (-0.0002516, 0.02652, -0.0104), (-0.0002516, 0.03676, -0.004738), (-0.0002516, 0.03444, -0.002451), (-0.0002516, 0.03737, 0.002095), (-0.0002516, 0.03391, -0.007818), (-0.0002516, 0.03325, 0.0001989), (0.0, 0.02242, -0.007016), (-0.0002516, 0.03536, -0.003356), (-0.0002516, 0.03737, -0.001697), (-0.0002516, 0.03615, -0.004135), (-0.001851, -0.004519, -0.006445), (-0.005498, -0.004527, -0.00155), (0.0, 0.0044, 0.006701), (0.0, 0.004584, -0.004722), (-0.004974, -0.004523, -0.0035), (0.0, 0.009162, 0.005798), (0.0, 0.008842, -0.002218), (-0.004149, 0.002518, -0.004049), (-0.004152, 0.007153, 0.001826), (-0.002351, 0.006984, -0.002593), (0.0, 0.00263, -0.005688), (-0.003994, -0.002543, -0.005089), (-0.002437, -0.01281, -0.003616), (0.0, -0.01269, -0.005074), (-0.001552, -0.02135, 0.0002149), (-0.001491, -0.02147, 0.0001852), (-0.00161, -0.02122, 0.0002142), (-0.001543, -0.02144, 0.0002186), (-0.002202, -0.007833, 0.003618), (0.0, -0.01468, 0.003372), (0.0, -0.01467, -0.004542), (-0.0024, -0.01864, -0.00203), (-0.001606, -0.01853, 0.001986), (0.0, -0.01853, 0.002438), (0.0, -0.01865, -0.002937), (-0.001988, -0.0203, -0.001061), (-0.001539, -0.02005, 0.001276), (-0.0012, -0.02162, 0.0004309), (-0.001268, -0.02143, 0.0006025), (0.0, -0.02153, 0.001094), (-0.0008903, -0.0219, -0.0001604), (0.0, -0.02223, 0.000372), (-0.002834, 0.01182, 0.001649), (-0.0009635, 0.01182, -0.00182), (-0.001286, -0.01467, -0.00433), (0.0, -0.004522, -0.006718), (-0.0005674, -0.02187, 0.0006339), (-0.0006505, -0.01647, -0.003918), (-0.001888, -0.02062, 0.0002006), (0.0, -0.02226, 0.0001894), (-0.000415, 0.01182, -0.002016), (-0.002682, -0.01862, -0.001515), (-0.002174, -0.02011, 7.653e-05), (-0.002358, -0.0185, 0.001635), (-0.002993, -0.01698, 4.388e-05), (-0.002136, -0.01966, 0.001171), (-0.002763, -0.01736, 0.001148), (-0.002381, -0.01974, -0.001001), (-0.002987, -0.01741, -0.001059), (-0.003104, 2.783e-05, -0.005548), (-0.002494, 0.0001011, -0.005933), (-0.001234, 0.009129, -0.001866), (-0.0004313, 0.009444, 0.005546), (-0.004395, 8.548e-05, 0.00295), (-0.005571, 9.831e-05, 0.001107), (-0.001625, -0.02123, -0.0001861), (-0.001877, -0.01473, -0.004463), (-0.0009007, -0.01464, 0.003225), (-0.0008378, -0.01853, 0.002336), (-0.0002796, -0.01865, -0.002934), (-0.0008658, -0.02204, 0.0003007), (-0.004301, 8.15e-05, -0.004701), (-0.0008918, 0.01444, 0.004011), (-0.0008528, 0.01444, -0.002046), (-0.000384, 0.01444, -0.002243), (0.0, 0.01444, -0.002342), (0.0, 0.01444, 0.004608), (-0.001308, 0.01444, 0.003361), (-0.001929, 0.01686, -0.0004503), (-0.0008489, -0.02206, 0.00014), (-0.002281, 0.01444, 0.001442), (-0.002826, -0.01346, 0.001674), (-0.004404, 0.0071, 0.0004727), (-0.00226, 0.01444, -0.0003173), (-0.003718, 0.00924, 0.0007421), (-0.002624, -0.0165, 0.001626), (-0.001784, -0.01421, 0.002801), (-0.002292, 0.01182, 0.002715), (-0.001337, 0.01444, -0.001745), (-0.002475, -0.004542, 0.004059), (-0.003741, -0.01273, -0.002214), (-0.0006266, -0.02169, 0.0009396), (-0.003756, -0.01333, -0.001961), (-0.003133, -0.01645, -0.001336), (-0.002779, 0.01182, -0.0001857), (-0.002023, -0.01853, -0.0006646), (-0.001759, -0.0192, 5.92e-05), (-0.001861, -0.01847, 0.0007666), (-0.002125, -0.01781, 4.276e-05), (-0.001755, -0.01897, 0.0005628), (-0.002014, -0.01799, 0.0005512), (-0.00187, -0.01902, -0.0004492), (-0.002129, -0.01803, -0.0004608), (-0.001315, -0.02125, 0.0006872), (-0.000819, -0.008443, -0.006255), (-0.003511, -0.008443, -0.004752), (-0.004419, -0.009667, 0.0003772), (0.0, -0.008443, -0.006314), (-0.00414, -0.009614, -0.003089), (-0.005335, -0.004533, 0.0006696), (-0.000513, 0.004667, 0.006555), (-0.001412, 6.931e-05, 0.005828), (-0.0003286, -0.01647, -0.003967), (0.0, -0.02187, 0.000845), (0.0, -0.02194, 0.0006996), (-0.001592, -0.02132, -7.155e-05), (-0.001669, -0.02109, -0.0003551), (0.0, -0.02217, 0.0004897), (-0.0001363, 0.007317, 0.006131), (0.0, 0.004972, 0.006666), (0.0, 0.004939, -0.004539), (-0.002016, 0.01686, 0.0004565), (0.0, 0.01686, -0.002644), (-0.001198, 0.01686, 0.003105), (-0.001375, 0.02179, -0.001578), (-0.0004002, 0.01686, -0.002527), (0.0, 6.041e-05, -0.006479), (-0.0007874, 0.01686, 0.003649), (-0.001899, 0.01444, 0.002421), (-0.0006517, 0.02115, 0.0033), (-0.00482, -0.007833, 0.0004612), (0.0, 5.418e-05, 0.006673), (-0.004579, -0.007504, -0.003304), (-0.002539, -0.01863, -0.001751), (-0.00207, -0.0204, 9.419e-05), (-0.002201, -0.01851, 0.001907), (-0.003065, -0.01664, 6.339e-05), (-0.003032, -0.01701, -0.001206), (-0.002805, -0.01703, 0.001317), (-0.001965, -0.01997, 0.001339), (-0.002236, -0.02005, -0.001076), (-0.005298, -0.006192, -0.001588), (-0.002651, 7.545e-05, 0.004457), (-0.003817, -0.006192, -0.00498), (0.0, -0.007504, -0.006472), (-0.002748, -0.01293, -0.003596), (-0.003453, -0.01221, -0.002357), (-0.002838, -0.0136, 0.001665), (-0.00321, -0.01212, -0.002449), (-0.002976, -0.01387, 0.001664), (-0.003785, -0.01417, -0.001194), (0.0, -0.02211, 0.0006581), (0.0, -0.02172, 0.001065), (-0.0016, -0.02137, 1.887e-05), (-0.004158, -0.004538, 0.002562), (-0.005124, -0.007331, -0.001604), (-0.0001363, 0.005219, 0.006606), (-0.0001363, 0.008825, 0.005758), (0.0, 0.009724, 0.005623), (-0.0001363, 0.00929, 0.006089), (0.0, 0.009458, 0.00592), (-0.0001363, 0.006263, 0.008596), (0.0, 0.006021, 0.008771), (-0.0001363, 0.008072, 0.007175), (0.0, 0.009259, 0.005883), (-0.0001363, 0.009046, 0.00596), (-0.0001363, 0.00965, 0.006138), (0.0, 0.009741, 0.005897), (-0.0001363, 0.007254, 0.009923), (0.0, 0.00703, 0.01015), (-0.0001363, 0.008732, 0.007595), (-0.0001363, 0.01037, 0.00605), (0.0, 0.01045, 0.005783), (-0.0001363, 0.009849, 0.007881), (0.0, 0.008818, 0.01089), (-0.0001363, 0.01126, 0.006028), (0.0, 0.0113, 0.005796), (-0.0001363, 0.01061, 0.01007), (-0.0001363, 0.01098, 0.00779), (0.0, 0.01057, 0.01039), (-0.0001363, 0.01235, 0.006406), (0.0, 0.01252, 0.00627), (-0.0001363, 0.01207, 0.008536), (0.0, 0.01216, 0.008716), (-0.0001363, 0.01243, 0.007444), (0.0, 0.01259, 0.00743), (-0.004298, -0.002592, 0.00273), (-0.005157, -0.002555, -0.003447), (-0.005667, -0.002566, -0.001473), (-0.002602, -0.002602, 0.004266), (-0.0001363, 0.008966, 0.01056), (-0.0001659, 0.006979, -0.003194), (0.0, 0.009576, -0.002131), (0.0, 0.01022, -0.002592), (0.0, 0.005189, -0.006275), (0.0, 0.005022, -0.004671), (0.0, 0.008949, -0.002321), (0.0, 0.01134, -0.003014), (0.0, 0.005445, -0.008004), (0.0, 0.01199, -0.003724), (0.0, 0.006101, -0.00928), (0.0, 0.01223, -0.004755), (0.0, 0.0071, -0.009599), (0.0, 0.01164, -0.006131), (0.0, 0.008498, -0.009095), (-0.002829, 0.002873, -0.004802), (0.0, -0.004546, 0.005954), (-0.002923, -0.002985, -0.005965), (-0.002744, -0.001893, -0.005985), (-0.002548, -0.001496, -0.006057), (-0.003057, 0.00144, -0.005292), (-0.00297, -0.001693, -0.005933), (-0.00259, 0.001446, -0.005461), (-0.002877, 0.00165, -0.005296), (-0.0006056, -0.02179, 0.0008386), (-0.002711, -0.01647, -0.00287), (-0.003576, -0.01383, -0.002396), (-0.001686, -0.01865, -0.002759), (-0.0007343, -0.02196, -0.0002098), (-0.001608, -0.01598, 0.002627), (-0.001191, -0.01647, -0.003822), (0.0, -0.01444, 0.003304), (-0.004767, -0.006192, -0.003485), (-0.002114, -0.01864, -0.002435), (0.0, -0.002615, 0.006351), (-0.005501, -0.00258, 0.0008396), (0.0, 0.02038, -0.003093), (0.0, 0.02045, 0.003735), (-0.0009844, 0.0217, 0.002688), (-0.001219, 0.0221, 0.001931), (-0.001263, -0.004545, 0.005338), (0.0, 0.01182, -0.002111), (-0.003359, 0.007202, 0.003117), (-0.001237, 0.01686, -0.001952), (-0.004041, 0.007046, -0.0009648), (0.0, 0.01182, 0.005084), (-0.001575, -0.01467, -0.004274), (-0.001079, -0.01865, -0.002937), (-0.001754, -0.01448, 0.00287), (-0.0008807, -0.01603, 0.002923), (-0.0009554, -0.02165, 0.0007967), (-0.0009688, -0.02148, 0.0008229), (-0.001296, -0.01853, 0.002099), (-0.004084, -0.01268, -0.001217), (-0.0037, -0.01208, -0.001303), (-0.003847, -0.01218, -0.001277), (-0.004617, -0.0098, -0.001635), (-0.004021, -0.01326, -0.00118), (-0.003514, -0.01265, 0.0003691), (-0.001817, -0.01272, -0.00459), (-0.001944, 0.00914, -0.0016), (-0.002718, 0.009159, -0.001162), (-0.001803, 0.002579, -0.005434), (-0.001477, 0.006969, -0.002988), (-0.001808, -0.002536, -0.006465), (0.0, -0.006192, 0.005599), (-0.001781, 0.009381, 0.004057), (-0.001345, -0.002611, 0.005613), (-0.003136, 0.001652, -0.0051), (-0.00244, -0.001757, -0.00606), (-0.002476, 0.00166, -0.005401), (-0.002774, -0.002285, -0.005933), (-0.003114, -0.001814, -0.005767), (-0.002865, 0.001998, -0.005117), (-0.005256, 8.394e-05, -0.003063), (-0.005778, 9.325e-05, -0.00116), (-0.001798, 6.733e-05, -0.006204), (-0.002239, 7.071e-05, -0.006033), (-0.003325, 7.705e-05, -0.005341), (-0.0009625, 0.01182, 0.004457), (-0.001647, 0.01686, 0.002201), (-0.001117, 0.02129, -0.002277), (-0.002803, 0.009336, 0.003011), (-0.003459, 0.009195, -0.0003164), (-0.001079, 0.009419, 0.004956), (-0.00168, -0.008443, -0.006051), (-0.003513, 0.009285, 0.001814), (-0.003495, -0.01522, -0.001271), (-0.001441, -0.01647, -0.004053), (-0.0004144, -0.01443, 0.003278), (-0.0004185, -0.01544, 0.003214), (0.0, -0.01647, -0.00399), (-0.002767, -0.01499, 0.001624), (-0.002116, -0.01647, -0.003625), (-0.0007838, -0.01865, -0.002937), (-0.0009809, -0.01647, -0.003841), (-0.000897, -0.01494, 0.003204), (-0.0003489, 0.01686, 0.004058), (0.0, -0.01498, 0.003345), (-0.001726, -0.01481, 0.002839), (-0.0007983, -0.02204, -1.854e-05), (-0.00089, -0.01438, 0.003157), (0.0, -0.0222, -4.356e-05), (-0.001043, -0.02187, -6.538e-05), (-0.002136, -0.008736, 0.003492), (-0.004851, -0.009107, -0.0004543), (-0.0003941, -0.008736, 0.004874), (-0.004494, -0.008958, -0.002909), (-0.004954, -0.008198, -0.0004396), (-0.004752, -0.007929, -0.002987), (-0.005035, -0.007873, -0.0017), (-0.004833, -0.009309, -0.001704), (-0.00152, 0.01182, 0.003703), (-0.0006653, 0.006976, -0.003147), (-0.0005019, -0.02201, -0.0002563), (-0.001502, -0.02152, 0.000126), (-0.0002334, -0.02204, -0.0002905), (-0.001491, -0.02148, 0.0001727), (-0.001441, -0.02156, 5.348e-05), (-0.0002415, -0.02224, 0.0001856), (0.0, -0.02131, 0.001216), (-0.0006555, -0.0213, 0.001082), (-0.0006481, -0.021, 0.001284), (-0.00154, -0.02144, 0.0001322), (-0.001753, -0.007504, -0.006208), (-0.002727, -0.007504, -0.005691), (-0.004405, -0.008443, -0.003363), (-0.004563, -0.008441, -0.003116), (-0.00084, -0.007504, -0.006413), (-0.000906, -0.0185, -0.002995), (-0.001184, -0.02126, -0.0008491), (-0.003212, -0.01332, -0.003142), (-0.002563, -0.01487, -0.003911), (-0.003171, -0.01501, -0.002852), (-0.0008905, -0.01541, 0.0031), (0.0, -0.01607, 0.00306), (-0.002902, -0.00454, -0.005916), (-0.003964, -0.004518, -0.005062), (-0.004662, -0.008736, 0.0004729), (-0.003781, -0.007833, 0.002243), (-0.00488, -0.008683, -0.0003082), (-0.0003987, -0.007833, 0.005103), (-0.0009129, -0.004519, -0.006655), (-0.002061, 0.007248, 0.004318), (-0.000421, -0.01468, 0.003346), (-0.000418, -0.01853, 0.002419), (-0.001579, 0.01182, -0.001535), (-0.002635, -0.008443, -0.005547), (0.0, 0.01686, 0.004197), (-0.001918, 0.01686, 0.001285), (-0.003647, -0.007504, -0.00488), (-0.003988, -0.006192, 0.002409), (-0.0005667, -0.02194, 0.0006513), (-0.0001659, 0.008671, -0.002299), (-0.0007987, 0.004731, -0.004557), (-0.0001659, 0.01002, -0.002732), (-0.0001659, 0.00539, -0.006127), (-0.0001659, 0.005179, -0.004577), (-0.0001659, 0.008787, -0.002417), (-0.0001659, 0.01111, -0.003203), (-0.0001659, 0.005682, -0.007803), (-0.0001659, 0.01176, -0.003934), (-0.0001659, 0.006337, -0.009056), (-0.0001659, 0.01192, -0.005042), (-0.0001659, 0.007118, -0.009336), (-0.0001659, 0.008805, -0.008677), (-0.0001659, 0.01132, -0.006305), (0.0, -0.02205, -0.0002989), (-0.0003293, 0.02052, -0.003005), (-0.0003142, 0.02066, 0.00362), (-0.000921, 0.002628, -0.005611), (-0.000485, -0.01269, -0.005036), (-0.0005219, 0.009157, -0.002017), (-0.000459, -0.002614, 0.006239), (-0.0009438, 6.377e-05, -0.006399), (-0.0004768, 6.067e-05, 0.006547), (-0.0001659, 0.005085, -0.004428), (0.0, -0.01545, 0.003239), (-0.00042, -0.01498, 0.00332), (0.0, -0.008736, 0.004988), (-0.000416, -0.01605, 0.003037), (-0.0004277, -0.004546, 0.00584), (0.0, -0.007833, 0.005217), (-0.002666, -0.01573, 0.001598), (-0.002906, -0.01428, 0.001637), (-0.0007195, 0.0208, -0.002742), (-0.0004187, 0.01182, 0.00495), (-0.001687, 0.01686, -0.001342), (-0.002978, 0.01182, 0.0007284), (-0.0024, 0.01444, 0.0005812), (-0.001476, 0.02241, 0.0002304), (-0.001462, 0.02217, -0.000723), (-0.0003714, 0.01444, 0.004471), (-0.001871, 0.01444, -0.001226), (-0.001367, 0.02233, 0.001081), (-0.002218, 0.01182, -0.0011), (-0.003226, -0.01604, 0.0001055), (-0.003604, -0.01459, 0.0002083), (-0.003617, -0.01276, 0.0003429), (-0.003406, -0.01538, 0.0001524), (-0.003793, -0.01368, 0.0002726), (-0.003863, -0.01309, 0.000314), (-0.0005313, -0.02218, 0.0001746), (-0.001181, -0.02166, 0.0003959), (-0.0005383, -0.02215, 0.0003489), (-0.0003934, -0.01467, -0.004518), (-0.001181, -0.02171, 0.0004107), (-0.001114, -0.01269, -0.004921), (-0.0008288, -0.01467, -0.004456), (-0.0001659, 0.009795, -0.007042), (-0.0001659, 0.008566, -0.005356), (-0.0001659, 0.01023, -0.007638), (-0.0001659, 0.009253, -0.006298), (0.0, 0.01036, -0.007822), (-0.0001659, 0.007826, -0.004339), (-0.001212, 0.007289, 0.005397), (-0.003246, 0.007005, -0.002046), (-0.0002516, 0.0345, 0.001898), (-0.0002516, 0.03551, 0.001969), (0.0, 0.0377, 0.002095), (-0.0002516, 0.03645, 0.002036), (-0.0002516, 0.03054, 0.001617), (-0.0002516, 0.02453, 0.001198), (-0.0002516, 0.0273, 0.001388), (-0.0002516, 0.03332, 0.001814), (-0.0002516, 0.02453, -0.0008005), (-0.0002516, 0.0273, -0.0009902), (-0.0002516, 0.03645, -0.001638), (-0.0002516, 0.0345, -0.0015), (-0.0002516, 0.03332, -0.001416), (-0.0002516, 0.03054, -0.001219), (-0.0002516, 0.03551, -0.001571), (0.0, 0.0377, -0.001697), (0.0, -0.009667, 0.004734), (-0.003508, -0.009667, 0.00208), (-0.0003911, -0.009667, 0.004623), (-0.002075, -0.009669, 0.003352), (-0.003663, -0.008736, 0.00217), (-0.001176, -0.006192, 0.005008), (-0.002348, -0.006192, 0.003853), (-0.001811, -0.006192, -0.00636), (0.0, -0.006192, -0.006628), (-0.0004216, -0.006192, 0.005485), (-0.0008671, -0.006192, -0.006567), (-0.005108, -0.006192, 0.0005554), (-0.00282, -0.006192, -0.005824), (-0.0001363, 0.012, 0.006161), (0.0, 0.01161, 0.009465), (-0.0001363, 0.01165, 0.009146), (-0.0001363, 0.01185, 0.007599), (0.0, 0.01203, 0.005924), (-0.0004499, 0.007315, 0.006045), (-0.0001363, 0.007511, 0.006515), (0.0, 0.00522, 0.007343), (-0.0001363, 0.005511, 0.007237), (-0.0005851, -0.02181, 0.0007399), (-0.001517, -0.02146, 0.0002019), (0.0, -0.02184, 0.0009549), (0.0, -0.02202, 0.0007198), (-0.0002536, -0.02214, 0.000483), (-0.001497, -0.0215, 0.0001494), (-0.0002477, -0.02221, 0.0003685), (-0.0006323, -0.02151, 0.000967), (-0.001577, -0.02141, 7.555e-05), (-0.0003757, -0.02011, 0.001802), (-0.0007565, -0.0201, 0.001704), (0.0, -0.02011, 0.001819), (-0.001153, -0.02007, 0.001502), (-0.001541, 0.01922, -0.001456), (-0.001701, 0.01922, 0.001196), (-0.00179, 0.01922, 0.0003603), (-0.001113, 0.01922, 0.002902), (-0.0003352, 0.01922, 0.003781), (-0.001212, 0.01922, -0.002126), (-0.0007512, 0.01922, 0.003456), (-0.0003773, 0.01922, -0.002843), (0.0, 0.01922, -0.002945), (0.0, 0.01922, 0.003882), (-0.001478, 0.01922, 0.002079), (-0.001729, 0.01922, -0.0005722), (-0.0007791, 0.01922, -0.002578), (-0.0007822, 0.01686, -0.002314), (-0.004738, 0.004715, -0.001743), (-0.0001659, 0.007142, -0.0034), (-0.001686, 0.00473, -0.004356), (-0.003932, 0.004687, 0.003116), (-0.003817, 0.004722, -0.00306), (-0.002391, 0.004679, 0.004462), (-0.004944, 0.004696, 0.001589), (-0.001404, 0.004672, 0.005761), (-0.005186, 0.004706, -0.0001208), (-0.002699, 0.004727, -0.003901), (-0.0009416, -0.002562, -0.006685), (0.0, -0.002562, -0.006756), (0.0, 0.002518, 0.006784), (-0.004269, 0.002518, 0.003062), (-0.0004814, 0.002518, 0.006659), (-0.0051, 0.002518, -0.002489), (-0.005602, 0.002518, -0.0006885), (-0.002586, 0.002518, 0.004498), (-0.00141, 0.002518, 0.005844), (-0.005376, 0.002518, 0.001349), (-0.005021, -0.008251, -0.002723), (-0.005144, -0.008944, -0.0007957), (-0.005165, -0.008646, -0.0006381), (-0.005154, -0.008415, -0.0007252), (-0.005018, -0.009012, -0.001744), (-0.005067, -0.008155, -0.001749), (-0.004924, -0.008782, -0.002716), (-0.00492, -0.008505, -0.002905), (0.0, -0.01688, 0.002785), (-0.0004102, -0.01688, 0.002762), (-0.001523, -0.01678, 0.002448), (-0.0008641, -0.01684, 0.00266), (-0.001677, -0.01531, 0.00276), (-0.0005187, -0.02213, -2.862e-05), (-0.0005599, -0.02204, 0.0005947), (-0.001398, -0.02102, 0.0008104), (0.0, -0.02099, 0.00142), (-0.001698, -0.02106, 0.0002132), (-0.001271, -0.02156, 0.0005466), (-0.001143, -0.02184, 4.292e-05), (-0.001232, -0.02162, 0.0004924), (-0.00117, -0.02183, 0.0001704), (-0.001181, -0.02177, 0.0003558), (-0.001153, -0.02179, 0.0002436), (-0.000898, -0.02184, 0.0005566), (-0.0008715, -0.02198, 0.0003804), (-0.0008845, -0.02195, 0.0005065), (-0.0009903, -0.02131, 0.0008904), (-0.0009033, -0.02177, 0.0005324), (-0.0009228, -0.02173, 0.0006031), (-0.0002362, -0.02218, -3.838e-05), (-0.000933, -0.02172, 0.0007008), (-0.0005456, -0.02208, 0.0004517), (-0.0002861, -0.02185, 0.0008169), (-0.0003078, -0.02171, 0.001033), (-0.0002969, -0.02183, 0.0009248), (-0.0002742, -0.02199, 0.0006988), (-0.0003232, -0.0213, 0.001189), (-0.0002708, -0.0221, 0.0006406), (-0.0003106, -0.02153, 0.001061), (-0.0002713, -0.02192, 0.0006822), (-0.0003387, -0.02099, 0.001395), (-0.0005242, -0.01865, -0.002937), (-0.0009286, -0.021, 0.001155), (-0.001013, -0.02115, 0.001015), (-0.001105, -0.02087, 0.001123), (-0.00119, -0.02102, 0.0009836), (-0.0009993, -0.02091, 0.001168), (-0.0009345, -0.02111, 0.001091), (-0.001119, -0.02112, 0.0009704), (-0.001184, -0.02092, 0.001047), (-0.001033, -0.009667, 0.0042), (-0.001089, -0.007833, 0.004644), (-0.001062, -0.008736, 0.004433), (-0.001456, -0.02068, 0.000985), (-0.001803, -0.02084, 0.0002068), (-0.001809, -0.02077, -0.0006572), (-0.0007127, -0.02072, 0.001424), (-0.000352, -0.02073, 0.001534), (-0.001101, -0.02064, 0.001242), (0.0, -0.02073, 0.00156), (-0.0008076, -0.02129, -0.0009303), (-0.0009631, -0.02101, 0.001166), (-0.001033, -0.02113, 0.001051), (-0.001108, -0.0209, 0.00114), (-0.001178, -0.02102, 0.001025), (-0.001021, -0.02093, 0.001177), (-0.0009679, -0.02109, 0.001114), (-0.00112, -0.0211, 0.001014), (-0.001173, -0.02094, 0.001077), (-0.0009848, -0.02101, 0.001112), (-0.001034, -0.0211, 0.00103), (-0.001088, -0.02093, 0.001093), (-0.001137, -0.02102, 0.001012), (-0.001026, -0.02095, 0.00112), (-0.0009882, -0.02107, 0.001075), (-0.001096, -0.02108, 0.001004), (-0.001134, -0.02096, 0.001049), (-0.001211, -0.02089, 0.00102), (-0.001082, -0.02082, 0.001134), (-0.000875, -0.02114, 0.00107), (-0.001133, -0.02115, 0.0009068), (-0.0009936, -0.0212, 0.0009645), (-0.0008638, -0.021, 0.001162), (-0.001231, -0.02102, 0.0009269), (-0.001055, -0.02101, 0.001047), (-0.000939, -0.02088, 0.00119), (-0.0005406, -0.0218, 0.0006412), (0.0, -0.02186, 0.0007162), (-0.001455, -0.02148, 0.000179), (-0.001155, -0.02163, 0.0004056), (-0.0008773, -0.02172, 0.0005389), (-0.000243, -0.02185, 0.0006934), (-0.001905, -0.0185, 5.098e-05), (-0.0028, -0.0172, 4.387e-05), (-0.002796, -0.01757, -0.0009006), (-0.002543, -0.0186, -0.00129), (-0.002281, -0.01956, -0.0008549), (-0.002262, -0.0185, 0.001406), (-0.002601, -0.01753, 0.0009908), (-0.0021, -0.01987, 7.218e-05), (-0.002071, -0.01948, 0.001011), (-0.0002516, 0.02119, 0.003741), (-0.0002516, 0.02242, 0.002724), (-0.0002516, 0.02176, 0.003317), (-0.0002516, 0.02293, 0.001846), (0.0, 0.02089, 0.003872), (-0.0002516, 0.02119, -0.003344), (-0.0002516, 0.02242, -0.002326), (-0.0002516, 0.02176, -0.002919), (-0.0002516, 0.02293, -0.001448), (0.0, 0.02089, -0.003474), (-0.0002516, 0.02338, 0.0001989), (-0.0002516, 0.02321, 0.001099), (-0.0002516, 0.02321, -0.0007012), (-0.0005276, -0.02131, -0.000999), (0.0, -0.02134, -0.001064), (-0.001491, -0.02118, -0.0006746), (-0.0002461, -0.02133, -0.001052), (-0.0007659, -0.02172, -0.0005013), (-0.0005403, -0.02037, -0.001826), (-0.001405, -0.02035, -0.00166), (0.0, -0.02038, -0.001906), (-0.001757, -0.02032, -0.001432), (-0.0008828, -0.02036, -0.001722), (-0.000266, -0.02038, -0.001883), (-0.0004106, -0.01424, 0.003335), (-0.0008957, -0.01419, 0.003197), (-0.00179, -0.01403, 0.002814), (0.0, -0.01425, 0.003364), (-0.003679, -0.01194, 0.0004041), (-0.0005471, -0.01189, -0.005289), (-0.00094, -0.01273, 0.003503), (-0.00342, -0.01167, -0.002647), (-0.0003845, -0.0128, 0.00376), (-0.002946, -0.01228, 0.001789), (0.0, -0.01281, 0.003818), (-0.001876, -0.01259, 0.002957), (-0.002746, -0.01175, -0.003945), (-0.003867, -0.01167, -0.001362), (0.0, -0.0119, -0.005331), (-0.002037, -0.01182, -0.00478), (-0.001261, -0.01187, -0.005146), (-0.0007459, -0.009614, -0.005977), (-0.003262, -0.009614, -0.004482), (-0.002492, -0.009614, -0.005288), (-0.001571, -0.009614, -0.005776), (0.0, -0.009614, -0.006034), (-0.0002559, -0.02091, -0.001442), (-0.0008487, -0.02088, -0.001295), (0.0, -0.02091, -0.001456), (-0.0005364, -0.0209, -0.001385), (-0.001621, -0.02082, -0.001014), (-0.001294, -0.02086, -0.001216), (-0.001028, -0.02169, -0.0004039), (-0.001391, -0.0216, -9.078e-05), (-0.001429, -0.02157, -4.709e-06), (-0.0005089, -0.02174, -0.000579), (-0.00126, -0.02164, -0.0002405), (-0.0002383, -0.02175, -0.0006223), (0.0, -0.02176, -0.0006387), (-0.003227, -0.01091, 0.001948), (-0.0009935, -0.01098, 0.003884), (0.0, -0.01063, -0.005737), (-0.003025, -0.01068, -0.004234), (-0.001992, -0.01095, 0.003172), (-0.0003885, -0.01099, 0.004252), (-0.001445, -0.01064, -0.005494), (-0.004014, -0.01085, 0.0004041), (-0.004237, -0.01078, -0.001489), (-0.002298, -0.01065, -0.00505), (-0.000667, -0.01063, -0.005682), (0.0, -0.01099, 0.004352), (-0.003785, -0.01073, -0.002881)], [], [(13, 0, 20, 21), (18, 15, 14, 1), (5, 23, 43, 39), (16, 10, 2, 17), (16, 9, 45, 33), (4, 46, 30, 7), (24, 25, 23, 5), (22, 15, 21, 37), (1, 14, 25, 12), (9, 16, 17, 3), (21, 20, 8, 37), (14, 15, 22, 6), (38, 45, 9, 3), (6, 41, 43, 23), (20, 0, 28, 11), (15, 18, 13, 21), (32, 29, 11, 28), (30, 44, 8, 7), (19, 24, 29, 32), (2, 35, 36, 27), (39, 43, 38, 42), (35, 40, 34, 44), (14, 6, 23, 25), (41, 45, 38, 43), (31, 17, 2, 27), (35, 44, 30, 36), (29, 4, 7, 11), (26, 3, 17, 31), (20, 11, 7, 8), (24, 5, 4, 29), (12, 25, 24, 19), (42, 26, 31, 47), (34, 37, 8, 44), (34, 48, 22, 37), (45, 41, 48, 33), (6, 22, 48, 41), (5, 39, 46, 4), (47, 31, 27, 36), (46, 47, 36, 30), (40, 33, 48, 34), (33, 40, 10, 16), (38, 3, 26, 42), (42, 47, 46, 39), (35, 2, 10, 40), (65, 71, 90, 53), (58, 57, 56, 55), (79, 77, 57, 58), (80, 78, 59, 60), (86, 80, 60, 82), (93, 81, 87, 63), (82, 60, 51, 49), (72, 75, 81, 93), (91, 72, 93, 96), (60, 59, 54, 51), (79, 307, 304, 77), (75, 53, 94, 81), (55, 56, 66, 65), (49, 51, 61, 83), (53, 90, 95, 94), (51, 54, 64, 61), (67, 89, 85, 73), (89, 70, 74, 85), (71, 74, 70, 69), (73, 76, 68, 67), (61, 64, 76, 73), (65, 66, 74, 71), (83, 61, 73, 85), (97, 95, 90, 50), (92, 303, 195, 96), (96, 195, 306, 91), (84, 52, 68, 76), (77, 304, 194, 86), (58, 55, 75, 72), (81, 94, 62, 87), (88, 69, 70, 89), (56, 49, 83, 66), (94, 95, 84, 62), (91, 306, 307, 79), (77, 86, 82, 57), (57, 82, 49, 56), (52, 84, 95, 97), (66, 83, 85, 74), (80, 305, 302, 78), (62, 84, 76, 64), (87, 62, 64, 54), (96, 93, 63, 92), (55, 65, 53, 75), (88, 89, 67, 68), (71, 69, 50, 90), (88, 97, 50, 69), (78, 302, 303, 92), (79, 58, 72, 91), (63, 87, 54, 59), (88, 68, 52, 97), (92, 63, 59, 78), (111, 116, 117, 110), (487, 130, 124, 488), (653, 655, 111, 110), (101, 109, 102, 120), (104, 113, 112, 100), (654, 653, 110, 109), (98, 155, 489, 486), (660, 130, 487, 661), (488, 124, 98, 486), (105, 121, 810, 822), (101, 120, 811, 845), (108, 153, 485, 125), (117, 116, 112, 113), (120, 106, 816, 811), (126, 114, 113, 104), (110, 117, 102, 109), (126, 104, 127, 129), (120, 102, 114, 106), (652, 654, 109, 101), (485, 484, 128, 125), (102, 117, 113, 114), (652, 101, 845, 1472), (123, 127, 104, 100), (106, 105, 822, 816), (484, 483, 122, 128), (489, 155, 122, 483), (106, 114, 126, 105), (121, 105, 126, 129), (141, 140, 147, 146), (657, 140, 141, 659), (132, 150, 133, 139), (135, 131, 142, 143), (658, 139, 140, 657), (112, 486, 489, 100), (659, 141, 490, 662), (136, 859, 849, 151), (132, 880, 850, 150), (151, 849, 1296, 157), (490, 141, 146, 491), (147, 143, 142, 146), (150, 850, 853, 137), (154, 135, 143, 144), (140, 139, 133, 147), (154, 158, 156, 135), (150, 137, 144, 133), (656, 132, 139, 658), (142, 131, 494, 495), (158, 492, 496, 156), (133, 144, 143, 147), (656, 1477, 880, 132), (152, 131, 135, 156), (137, 853, 859, 136), (131, 152, 493, 494), (146, 142, 495, 491), (137, 136, 154, 144), (156, 496, 493, 152), (157, 492, 158, 151), (151, 158, 154, 136), (217, 455, 179, 363), (421, 398, 507, 267), (243, 445, 443, 344), (527, 318, 254, 530), (165, 349, 355, 206), (348, 346, 303, 302), (415, 321, 359, 343), (993, 277, 513, 1317), (347, 350, 307, 306), (340, 347, 354, 353), (502, 171, 411, 422), (1305, 919, 414, 505), (324, 201, 365, 314), (415, 343, 361, 481), (674, 214, 680, 681), (240, 711, 703, 687), (251, 535, 208, 209), (417, 907, 1330, 521), (167, 177, 570, 170), (269, 333, 331, 223), (698, 666, 312, 388), (378, 605, 603, 499), (589, 1184, 913, 591), (586, 1026, 1321, 587), (1166, 582, 393, 923), (502, 222, 320, 501), (196, 180, 418, 338), (530, 528, 373, 252), (1246, 1243, 380, 413), (439, 1101, 1341, 528), (897, 441, 472, 904), (264, 192, 187, 258), (903, 416, 366, 1095), (261, 260, 189, 193), (503, 397, 401, 505), (256, 399, 238, 421), (266, 243, 344, 297), (323, 536, 540, 482), (448, 327, 407, 367), (227, 455, 217, 360), (179, 220, 359, 363), (462, 227, 360, 339), (263, 259, 173, 175), (526, 525, 420, 248), (209, 208, 180, 185), (343, 359, 220, 386), (388, 312, 375, 566), (588, 592, 988, 1322), (365, 369, 311, 325), (330, 203, 522, 523), (704, 702, 677, 681), (672, 673, 677, 679), (389, 574, 575, 392), (579, 394, 519, 329), (503, 507, 398, 397), (315, 256, 421, 267), (705, 1538, 1502, 679), (604, 171, 502, 501), (673, 674, 681, 677), (222, 275, 294, 297), (993, 886, 242, 277), (503, 505, 414, 159), (323, 482, 339, 360), (315, 265, 276, 256), (296, 295, 351, 352), (457, 461, 525, 526), (198, 294, 317, 199), (361, 356, 453, 197), (339, 482, 164, 338), (452, 358, 529, 534), (466, 364, 273, 464), (324, 314, 371, 181), (344, 443, 449, 320), (210, 249, 252, 207), (167, 169, 236, 177), (703, 711, 678, 682), (223, 404, 268, 269), (530, 254, 439, 528), (337, 474, 685, 684), (346, 354, 195, 303), (548, 242, 886, 1358), (260, 262, 191, 189), (246, 200, 697, 696), (257, 186, 192, 264), (310, 273, 364, 406), (448, 562, 564, 327), (407, 565, 374, 372), (257, 172, 226, 261), (259, 188, 191, 262), (645, 644, 231, 235), (647, 646, 228, 234), (649, 648, 230, 233), (651, 650, 229, 232), (646, 645, 235, 228), (650, 647, 234, 229), (644, 649, 233, 231), (648, 651, 232, 230), (187, 190, 263, 258), (560, 381, 400, 561), (398, 419, 362, 397), (481, 361, 197, 511), (376, 219, 674, 673), (503, 159, 408, 507), (334, 708, 711, 240), (1025, 991, 516, 590), (500, 410, 255, 411), (513, 280, 1036, 1317), (468, 331, 333, 465), (1382, 1184, 589, 593), (587, 1321, 987, 585), (168, 639, 391, 396), (526, 533, 458, 457), (247, 278, 282, 512), (440, 425, 538, 340), (266, 551, 552, 243), (527, 532, 319, 318), (180, 208, 221, 418), (357, 249, 210, 253), (213, 253, 220, 179), (251, 209, 949, 996), (380, 498, 603, 605), (342, 353, 354, 346), (165, 295, 161, 409), (222, 297, 344, 320), (173, 259, 262, 218), (186, 257, 261, 193), (172, 257, 264, 174), (588, 423, 182, 592), (406, 309, 369, 405), (190, 188, 259, 263), (464, 273, 335, 467), (174, 264, 258, 184), (331, 468, 467, 335), (401, 397, 362, 237), (256, 383, 400, 399), (560, 558, 385, 381), (159, 342, 301, 408), (265, 160, 241, 506), (561, 400, 383, 554), (399, 400, 381, 240), (332, 336, 465, 333), (166, 271, 269, 268), (164, 341, 196, 338), (332, 683, 675, 336), (324, 166, 268, 201), (404, 223, 225, 310), (604, 605, 378, 171), (572, 583, 581, 176), (472, 244, 1155, 904), (245, 392, 697, 200), (329, 519, 224, 328), (516, 991, 915, 518), (236, 579, 329, 177), (345, 162, 206, 355), (558, 555, 379, 385), (559, 384, 382, 557), (255, 506, 422, 411), (282, 1038, 1034, 279), (280, 281, 285, 284), (513, 512, 281, 280), (321, 163, 363, 359), (1036, 280, 284, 1043), (279, 1034, 1041, 283), (281, 279, 283, 285), (283, 1041, 1046, 286), (285, 283, 286, 287), (287, 298, 284, 285), (286, 1046, 1050, 288), (287, 286, 288, 290), (287, 290, 289, 298), (290, 288, 508, 510), (289, 290, 510, 509), (288, 1050, 1314, 508), (1311, 509, 292, 1057), (291, 1055, 1059, 293), (293, 1059, 1057, 292), (1053, 1048, 298, 289), (354, 347, 306, 195), (545, 538, 341, 164), (284, 298, 1048, 1043), (539, 321, 415, 541), (219, 270, 214, 674), (480, 427, 431, 477), (164, 482, 540, 545), (428, 1069, 1068, 427), (429, 537, 480, 426), (477, 431, 433, 479), (427, 1068, 1072, 431), (431, 1072, 1074, 433), (479, 433, 435, 476), (433, 1074, 1076, 435), (437, 478, 1277, 1077), (476, 435, 436, 478), (478, 436, 1078, 1277), (435, 1076, 1078, 436), (299, 387, 425, 446), (1018, 401, 237, 981), (296, 317, 241, 160), (348, 302, 305, 349), (304, 307, 350, 345), (194, 304, 345, 355), (245, 274, 389, 392), (316, 311, 369, 309), (607, 606, 568, 569), (169, 167, 245, 200), (608, 607, 569, 246), (172, 316, 309, 226), (440, 340, 353, 444), (1032, 197, 453, 1109), (209, 185, 1105, 949), (500, 497, 239, 410), (548, 445, 243, 552), (371, 314, 402, 370), (337, 166, 324, 181), (418, 221, 460, 462), (416, 202, 376, 366), (223, 331, 335, 225), (271, 332, 333, 269), (554, 383, 384, 559), (701, 704, 681, 680), (688, 689, 362, 419), (321, 539, 542, 163), (556, 557, 382, 412), (340, 300, 350, 347), (425, 887, 994, 446), (163, 215, 217, 363), (541, 415, 481, 543), (305, 194, 355, 349), (345, 350, 300, 162), (442, 196, 341, 387), (352, 199, 317, 296), (443, 1098, 1080, 449), (206, 351, 295, 165), (527, 530, 252, 249), (454, 211, 216, 460), (185, 180, 196, 442), (536, 544, 550, 549), (544, 542, 553, 550), (535, 251, 531, 534), (301, 348, 349, 165), (446, 994, 1069, 428), (323, 360, 217, 215), (301, 342, 346, 348), (445, 1005, 1098, 443), (372, 447, 367, 407), (406, 364, 226, 309), (326, 202, 372, 374), (416, 903, 1162, 447), (202, 326, 219, 376), (225, 335, 273, 310), (463, 226, 364, 466), (161, 295, 296, 160), (470, 580, 576, 473), (272, 326, 374, 451), (451, 368, 464, 467), (294, 275, 241, 317), (1199, 1374, 562, 448), (368, 450, 466, 464), (531, 251, 996, 1340), (276, 255, 382, 384), (255, 410, 412, 382), (256, 276, 384, 383), (239, 334, 385, 379), (334, 240, 381, 385), (378, 499, 497, 500), (238, 687, 688, 419), (515, 572, 176, 168), (258, 263, 175, 184), (532, 527, 249, 357), (689, 686, 237, 362), (536, 323, 215, 544), (441, 897, 1506, 676), (666, 695, 178, 312), (695, 699, 377, 178), (517, 473, 574, 389), (183, 244, 472, 475), (578, 577, 575, 574), (640, 470, 391, 639), (278, 889, 1038, 282), (320, 449, 504, 501), (507, 408, 409, 267), (408, 301, 165, 409), (325, 402, 314, 365), (1241, 367, 447, 1162), (473, 576, 578, 574), (405, 201, 268, 404), (310, 406, 405, 404), (313, 450, 368, 565), (365, 201, 405, 369), (505, 401, 1018, 1305), (326, 272, 270, 219), (421, 238, 419, 398), (410, 239, 379, 412), (211, 248, 456, 216), (1526, 700, 390, 1231), (1095, 366, 672, 1495), (203, 417, 521, 522), (634, 395, 394, 631), (441, 474, 475, 472), (327, 564, 563, 313), (207, 252, 373, 459), (460, 216, 227, 462), (207, 459, 453, 356), (221, 208, 535, 322), (380, 1243, 1297, 498), (687, 238, 399, 240), (642, 585, 987, 1454), (699, 696, 571, 377), (343, 386, 356, 361), (414, 546, 342, 159), (244, 204, 908, 1155), (1066, 442, 424, 890), (424, 299, 537, 429), (890, 424, 429, 1070), (1070, 429, 426, 1067), (1067, 426, 430, 1071), (1071, 430, 432, 1073), (1073, 432, 434, 1075), (1075, 434, 437, 1077), (894, 440, 444, 1000), (438, 531, 1340, 1100), (246, 569, 169, 200), (319, 119, 118, 318), (202, 416, 447, 372), (1199, 448, 367, 1241), (474, 441, 676, 685), (521, 1330, 1426, 610), (265, 506, 255, 276), (411, 171, 378, 500), (173, 330, 523, 175), (327, 313, 565, 407), (212, 469, 566, 375), (266, 297, 294, 198), (1032, 889, 278, 197), (198, 547, 551, 266), (460, 221, 322, 454), (198, 199, 553, 547), (185, 442, 1066, 1105), (420, 357, 253, 213), (373, 1212, 950, 459), (338, 418, 462, 339), (216, 456, 455, 227), (210, 207, 356, 386), (318, 118, 115, 254), (115, 107, 439, 254), (272, 468, 465, 270), (451, 467, 468, 272), (218, 463, 466, 450), (463, 218, 262, 260), (336, 214, 270, 465), (226, 463, 260, 261), (537, 299, 446, 428), (390, 388, 566, 582), (312, 178, 377, 375), (99, 103, 461, 457), (205, 471, 469, 212), (311, 316, 669, 668), (182, 423, 576, 580), (393, 582, 566, 469), (1026, 586, 591, 913), (205, 573, 575, 577), (481, 511, 242, 543), (474, 337, 181, 475), (537, 428, 427, 480), (163, 542, 544, 215), (183, 475, 181, 371), (434, 432, 479, 476), (434, 476, 478, 437), (894, 887, 425, 440), (432, 430, 477, 479), (455, 456, 213, 179), (134, 458, 250, 149), (148, 149, 250, 358), (148, 358, 452, 145), (138, 145, 452, 438), (852, 138, 438, 1100), (520, 396, 391, 517), (245, 167, 170, 274), (515, 168, 396, 520), (121, 153, 1283, 810), (127, 123, 483, 484), (129, 127, 484, 485), (116, 488, 486, 112), (655, 661, 487, 111), (153, 121, 129, 485), (487, 488, 116, 111), (100, 489, 483, 123), (128, 122, 493, 496), (491, 124, 130, 490), (494, 155, 98, 495), (124, 491, 495, 98), (660, 662, 490, 130), (108, 125, 492, 157), (1283, 153, 108, 812), (493, 122, 155, 494), (492, 125, 128, 496), (1296, 812, 108, 157), (497, 499, 704, 701), (499, 603, 702, 704), (498, 1297, 1538, 705), (497, 701, 707, 239), (422, 275, 222, 502), (161, 315, 267, 409), (422, 506, 241, 275), (504, 449, 1080, 1129), (161, 160, 265, 315), (1129, 1246, 413, 504), (293, 292, 509, 510), (1314, 1055, 291, 508), (1053, 289, 509, 1311), (508, 291, 293, 510), (278, 247, 511, 197), (277, 242, 511, 247), (277, 247, 512, 513), (282, 279, 281, 512), (923, 393, 518, 915), (570, 328, 583, 572), (641, 640, 176, 581), (170, 570, 572, 515), (391, 470, 473, 517), (584, 577, 578, 567), (1231, 390, 582, 1166), (274, 520, 517, 389), (170, 515, 520, 274), (319, 532, 525, 461), (213, 456, 248, 420), (386, 220, 253, 210), (458, 533, 524, 250), (524, 533, 211, 454), (1109, 453, 459, 950), (534, 531, 438, 452), (322, 529, 524, 454), (1212, 373, 528, 1341), (248, 211, 533, 526), (322, 535, 534, 529), (529, 358, 250, 524), (532, 357, 420, 525), (424, 442, 387, 299), (242, 548, 552, 543), (162, 300, 545, 540), (551, 541, 543, 552), (547, 539, 541, 551), (300, 340, 538, 545), (426, 480, 477, 430), (341, 538, 425, 387), (1357, 1000, 444, 546), (546, 444, 353, 342), (1357, 546, 414, 919), (445, 548, 1358, 1005), (351, 206, 162, 549), (550, 553, 199, 352), (547, 553, 542, 539), (536, 549, 162, 540), (1101, 439, 107, 813), (457, 458, 134, 99), (0, 561, 554, 28), (12, 19, 557, 556), (32, 559, 557, 19), (28, 554, 559, 32), (13, 560, 561, 0), (13, 18, 558, 560), (1, 12, 556, 555), (18, 1, 555, 558), (555, 556, 412, 379), (351, 549, 550, 352), (86, 194, 305, 80), (907, 417, 562, 1374), (417, 203, 564, 562), (564, 203, 330, 563), (330, 173, 218, 563), (313, 563, 218, 450), (451, 374, 565, 368), (668, 669, 693, 694), (569, 568, 236, 169), (325, 670, 370, 402), (377, 571, 212, 375), (635, 598, 601, 632), (316, 172, 174, 669), (670, 668, 694, 691), (177, 329, 328, 570), (205, 212, 571, 573), (518, 393, 469, 471), (584, 516, 518, 471), (576, 423, 567, 578), (638, 641, 581, 514), (328, 224, 308, 583), (583, 308, 514, 581), (584, 471, 205, 577), (423, 588, 590, 567), (395, 593, 589, 394), (224, 586, 587, 308), (591, 586, 224, 519), (308, 587, 585, 514), (394, 589, 591, 519), (638, 514, 585, 642), (584, 567, 590, 516), (609, 522, 521, 610), (588, 1322, 1025, 590), (325, 311, 668, 670), (183, 371, 370, 594), (204, 244, 183, 594), (611, 523, 522, 609), (631, 394, 579, 633), (632, 601, 596, 633), (175, 523, 611, 606), (605, 604, 413, 380), (498, 705, 702, 603), (504, 413, 604, 501), (184, 175, 606, 607), (174, 184, 607, 608), (395, 609, 610, 593), (610, 1426, 1382, 593), (629, 630, 597, 602), (637, 609, 395, 634), (691, 694, 403, 612), (693, 608, 246, 664), (1482, 665, 700, 1526), (635, 629, 602, 598), (630, 611, 609, 637), (602, 597, 615, 620), (601, 598, 616, 619), (600, 596, 614, 618), (599, 595, 613, 617), (598, 602, 620, 616), (596, 601, 619, 614), (595, 600, 618, 613), (597, 599, 617, 615), (620, 615, 623, 628), (619, 616, 624, 627), (618, 614, 622, 626), (617, 613, 621, 625), (616, 620, 628, 624), (614, 619, 627, 622), (613, 618, 626, 621), (615, 617, 625, 623), (597, 630, 637, 599), (568, 606, 629, 635), (599, 637, 634, 595), (606, 611, 630, 629), (236, 632, 633, 579), (600, 631, 633, 596), (568, 635, 632, 236), (595, 634, 631, 600), (622, 627, 624, 636), (621, 626, 622, 636), (623, 625, 621, 636), (624, 628, 623, 636), (103, 119, 319, 461), (669, 174, 608, 693), (182, 638, 642, 592), (182, 580, 641, 638), (580, 470, 640, 641), (592, 642, 1454, 988), (176, 640, 639, 168), (233, 230, 643, 231), (229, 234, 228, 643), (230, 232, 229, 643), (235, 231, 643, 228), (188, 190, 651, 648), (189, 191, 649, 644), (187, 192, 647, 650), (186, 193, 645, 646), (190, 187, 650, 651), (191, 188, 648, 649), (192, 186, 646, 647), (193, 189, 644, 645), (99, 134, 662, 660), (119, 103, 661, 655), (138, 852, 1477, 656), (138, 656, 658, 145), (149, 659, 662, 134), (145, 658, 657, 148), (148, 657, 659, 149), (107, 652, 1472, 813), (107, 115, 654, 652), (99, 660, 661, 103), (115, 118, 653, 654), (118, 119, 655, 653), (664, 246, 696, 699), (694, 693, 664, 403), (663, 612, 666, 698), (692, 691, 612, 663), (690, 692, 663, 665), (1488, 671, 690, 1516), (671, 1488, 908, 204), (670, 667, 594, 370), (667, 671, 204, 594), (1495, 672, 679, 1502), (673, 672, 366, 376), (709, 703, 682, 684), (702, 705, 679, 677), (684, 682, 166, 337), (711, 708, 683, 678), (675, 680, 214, 336), (707, 701, 680, 675), (706, 709, 684, 685), (678, 683, 332, 271), (1529, 710, 676, 1506), (710, 706, 685, 676), (682, 678, 271, 166), (686, 1513, 981, 237), (688, 687, 703, 709), (1513, 686, 710, 1529), (689, 688, 709, 706), (686, 689, 706, 710), (700, 698, 388, 390), (697, 392, 575, 573), (696, 697, 573, 571), (665, 663, 698, 700), (612, 403, 695, 666), (1516, 690, 665, 1482), (692, 690, 671, 667), (691, 692, 667, 670), (403, 664, 699, 695), (683, 708, 707, 675), (707, 708, 334, 239), (725, 733, 732, 712), (730, 713, 726, 727), (717, 751, 755, 735), (728, 729, 714, 722), (728, 745, 757, 721), (716, 719, 742, 758), (736, 717, 735, 737), (734, 749, 733, 727), (713, 724, 737, 726), (721, 715, 729, 728), (733, 749, 720, 732), (726, 718, 734, 727), (750, 715, 721, 757), (718, 735, 755, 753), (732, 723, 740, 712), (727, 733, 725, 730), (744, 740, 723, 741), (742, 719, 720, 756), (731, 744, 741, 736), (714, 739, 748, 747), (751, 754, 750, 755), (747, 756, 746, 752), (726, 737, 735, 718), (753, 755, 750, 757), (743, 739, 714, 729), (747, 748, 742, 756), (741, 723, 719, 716), (738, 743, 729, 715), (732, 720, 719, 723), (736, 741, 716, 717), (724, 731, 736, 737), (754, 759, 743, 738), (746, 756, 720, 749), (746, 749, 734, 760), (757, 745, 760, 753), (718, 753, 760, 734), (717, 716, 758, 751), (759, 748, 739, 743), (758, 742, 748, 759), (752, 746, 760, 745), (745, 728, 722, 752), (750, 754, 738, 715), (754, 751, 758, 759), (747, 752, 722, 714), (777, 765, 802, 783), (770, 767, 768, 769), (791, 770, 769, 789), (792, 772, 771, 790), (798, 794, 772, 792), (805, 775, 799, 793), (794, 761, 763, 772), (784, 805, 793, 787), (803, 808, 805, 784), (772, 763, 766, 771), (791, 789, 1084, 1087), (787, 793, 806, 765), (767, 777, 778, 768), (761, 795, 773, 763), (765, 806, 807, 802), (763, 773, 776, 766), (779, 785, 797, 801), (801, 797, 786, 782), (783, 781, 782, 786), (785, 779, 780, 788), (773, 785, 788, 776), (777, 783, 786, 778), (795, 797, 785, 773), (809, 762, 802, 807), (804, 808, 934, 1083), (808, 803, 1086, 934), (796, 788, 780, 764), (789, 798, 933, 1084), (770, 784, 787, 767), (793, 799, 774, 806), (800, 801, 782, 781), (768, 778, 795, 761), (806, 774, 796, 807), (803, 791, 1087, 1086), (789, 769, 794, 798), (769, 768, 761, 794), (764, 809, 807, 796), (778, 786, 797, 795), (792, 790, 1082, 1085), (774, 776, 788, 796), (799, 766, 776, 774), (808, 804, 775, 805), (767, 787, 765, 777), (800, 780, 779, 801), (783, 802, 762, 781), (800, 781, 762, 809), (790, 804, 1083, 1082), (791, 803, 784, 770), (775, 771, 766, 799), (800, 809, 764, 780), (804, 790, 771, 775), (829, 828, 835, 834), (1286, 1287, 842, 851), (1469, 828, 829, 1471), (818, 838, 819, 827), (821, 817, 830, 831), (1470, 827, 828, 1469), (814, 1285, 1288, 879), (1478, 1479, 1286, 851), (1287, 1285, 814, 842), (823, 822, 810, 839), (818, 845, 811, 838), (826, 843, 1284, 877), (835, 831, 830, 834), (838, 811, 816, 824), (844, 821, 831, 832), (828, 827, 819, 835), (844, 848, 846, 821), (838, 824, 832, 819), (1468, 818, 827, 1470), (1284, 843, 847, 1282), (819, 832, 831, 835), (1468, 1472, 845, 818), (841, 817, 821, 846), (824, 816, 822, 823), (1282, 847, 840, 1281), (1288, 1281, 840, 879), (824, 823, 844, 832), (839, 848, 844, 823), (865, 870, 871, 864), (1474, 1476, 865, 864), (855, 863, 856, 874), (858, 867, 866, 854), (1475, 1474, 864, 863), (830, 817, 1288, 1285), (1476, 1480, 1289, 865), (860, 875, 849, 859), (855, 874, 850, 880), (875, 882, 1296, 849), (1289, 1290, 870, 865), (871, 870, 866, 867), (874, 861, 853, 850), (878, 868, 867, 858), (864, 871, 856, 863), (878, 858, 881, 883), (874, 856, 868, 861), (1473, 1475, 863, 855), (866, 1294, 1293, 854), (883, 881, 1295, 1291), (856, 871, 867, 868), (1473, 855, 880, 1477), (876, 881, 858, 854), (861, 860, 859, 853), (854, 1293, 1292, 876), (870, 1290, 1294, 866), (861, 868, 878, 860), (881, 876, 1292, 1295), (882, 875, 883, 1291), (875, 860, 878, 883), (958, 1150, 916, 1252), (1214, 1017, 1309, 1189), (985, 1131, 1237, 1239), (1335, 1338, 1003, 1102), (895, 945, 1142, 1136), (1135, 1082, 1083, 1133), (1207, 1130, 1146, 1106), (993, 1317, 1318, 1030), (1134, 1086, 1087, 1137), (1126, 1140, 1141, 1134), (1303, 1215, 1203, 902), (1305, 1307, 1206, 919), (1110, 1094, 1152, 940), (1207, 1279, 1148, 1130), (1494, 1503, 1501, 955), (982, 1510, 1530, 1539), (999, 948, 947, 1345), (1209, 1328, 1330, 907), (898, 901, 1384, 912), (1020, 964, 1117, 1119), (1523, 1178, 1092, 1485), (1168, 1300, 1417, 1419), (1403, 1405, 913, 1184), (1400, 1401, 1321, 1026), (1166, 923, 1183, 1396), (1303, 1302, 1104, 963), (935, 1124, 1210, 917), (1338, 1001, 1161, 1336), (1246, 1205, 1170, 1243), (1233, 1336, 1341, 1101), (897, 904, 1269, 1235), (1014, 1008, 926, 931), (903, 1095, 1153, 1208), (1011, 932, 928, 1010), (1304, 1307, 1192, 1188), (1006, 1214, 979, 1190), (1016, 1063, 1131, 985), (1108, 1280, 1350, 1346), (1244, 1154, 1198, 1113), (968, 1147, 958, 1252), (916, 1150, 1146, 961), (1259, 1125, 1147, 968), (1013, 910, 906, 1009), (1334, 995, 1213, 1333), (948, 924, 917, 947), (1130, 1176, 961, 1146), (1178, 1379, 1164, 1092), (1402, 1322, 988, 1406), (1152, 1111, 1091, 1157), (1116, 1331, 1329, 942), (1531, 1503, 1498, 1528), (1492, 1500, 1498, 1493), (1179, 1182, 1389, 1388), (1393, 1115, 1326, 1185), (1304, 1188, 1189, 1309), (1096, 1017, 1214, 1006), (1532, 1500, 1502, 1538), (1418, 1302, 1303, 902), (1493, 1498, 1503, 1494), (963, 1063, 1060, 1028), (993, 1030, 984, 886), (1304, 884, 1206, 1307), (1108, 1147, 1125, 1280), (1096, 1006, 1029, 1015), (1062, 1139, 1138, 1061), (1254, 1334, 1333, 1258), (937, 938, 1099, 1060), (1148, 936, 1250, 1143), (1125, 1124, 893, 1280), (1249, 1344, 1337, 1145), (1263, 1261, 1024, 1151), (1110, 918, 1159, 1094), (1131, 1104, 1245, 1237), (951, 946, 1001, 997), (898, 912, 977, 900), (1530, 1504, 1499, 1539), (964, 1020, 1019, 1195), (1338, 1336, 1233, 1003), (1123, 1507, 1508, 1271), (1133, 1083, 934, 1141), (1360, 1358, 886, 984), (1010, 928, 930, 1012), (990, 1521, 1522, 939), (1007, 1014, 931, 925), (1090, 1197, 1151, 1024), (1244, 1113, 1377, 1375), (1198, 1160, 1163, 1378), (1007, 1011, 967, 905), (1009, 1012, 930, 927), (1461, 976, 972, 1460), (1463, 975, 969, 1462), (1465, 974, 971, 1464), (1467, 973, 970, 1466), (1462, 969, 976, 1461), (1466, 970, 975, 1463), (1460, 972, 974, 1465), (1464, 971, 973, 1467), (926, 1008, 1013, 929), (1372, 1373, 1191, 1171), (1189, 1188, 1149, 1211), (1279, 1315, 936, 1148), (1165, 1493, 1494, 960), (1304, 1309, 1200, 884), (1120, 982, 1539, 1535), (1025, 1404, 1323, 991), (1301, 1203, 1004, 1202), (1318, 1317, 1036, 1035), (1265, 1262, 1119, 1117), (1382, 1407, 1403, 1184), (1401, 1399, 987, 1321), (899, 1187, 1181, 1455), (1334, 1254, 1255, 1343), (992, 1316, 1039, 1031), (1234, 1126, 1348, 1218), (1016, 985, 1364, 1363), (1335, 1102, 1103, 1342), (917, 1210, 962, 947), (1144, 1002, 951, 997), (954, 916, 961, 1002), (999, 996, 949, 948), (1170, 1419, 1417, 1299), (1128, 1133, 1141, 1140), (895, 1201, 888, 1061), (963, 1104, 1131, 1063), (906, 959, 1012, 1009), (925, 932, 1011, 1007), (905, 909, 1014, 1007), (1402, 1406, 920, 1216), (1197, 1196, 1157, 1089), (929, 1013, 1009, 927), (1261, 1264, 1121, 1024), (909, 922, 1008, 1014), (1117, 1121, 1264, 1265), (1192, 978, 1149, 1188), (1006, 1190, 1191, 1173), (1372, 1171, 1175, 1370), (884, 1200, 1081, 1128), (1015, 1308, 983, 885), (1373, 1366, 1173, 1191), (1190, 982, 1171, 1191), (1118, 1119, 1262, 1122), (896, 1019, 1020, 1022), (893, 1124, 935, 1127), (1118, 1122, 1496, 1505), (1110, 940, 1019, 896), (1195, 1090, 966, 964), (1418, 902, 1168, 1419), (1386, 911, 1395, 1397), (1269, 904, 1155, 986), (989, 939, 1522, 1182), (1115, 1114, 965, 1326), (1323, 1325, 915, 991), (977, 912, 1115, 1393), (1132, 1142, 945, 891), (1370, 1175, 1169, 1367), (1371, 1369, 1172, 1174), (1004, 1203, 1215, 1308), (1039, 1033, 1034, 1038), (1035, 1042, 1044, 1037), (1318, 1035, 1037, 1316), (1106, 1146, 1150, 892), (1036, 1043, 1042, 1035), (1033, 1040, 1041, 1034), (1037, 1044, 1040, 1033), (1040, 1045, 1046, 1041), (1044, 1047, 1045, 1040), (1047, 1044, 1042, 1064), (1045, 1049, 1050, 1046), (1047, 1052, 1049, 1045), (1047, 1064, 1051, 1052), (1052, 1313, 1310, 1049), (1051, 1312, 1313, 1052), (1049, 1310, 1314, 1050), (1311, 1057, 1056, 1312), (1054, 1058, 1059, 1055), (1058, 1056, 1057, 1059), (1053, 1051, 1064, 1048), (1141, 934, 1086, 1134), (1355, 893, 1127, 1348), (1042, 1043, 1048, 1064), (1349, 1351, 1207, 1106), (960, 1494, 955, 1021), (1278, 1274, 1224, 1220), (893, 1355, 1350, 1280), (1221, 1220, 1068, 1069), (1222, 1219, 1278, 1347), (1274, 1276, 1226, 1224), (1220, 1224, 1072, 1068), (1224, 1226, 1074, 1072), (1276, 1273, 1228, 1226), (1226, 1228, 1076, 1074), (1230, 1077, 1277, 1275), (1273, 1275, 1229, 1228), (1275, 1277, 1078, 1229), (1228, 1229, 1078, 1076), (1065, 1240, 1218, 1177), (1018, 981, 978, 1192), (1062, 885, 983, 1099), (1135, 1136, 1085, 1082), (1084, 1132, 1137, 1087), (933, 1142, 1132, 1084), (989, 1182, 1179, 1027), (1097, 1089, 1157, 1091), (1421, 1383, 1381, 1420), (900, 939, 989, 898), (1422, 990, 1383, 1421), (905, 967, 1089, 1097), (1234, 1238, 1140, 1126), (1032, 1109, 1250, 936), (948, 949, 1105, 924), (1301, 1202, 980, 1298), (1360, 1364, 985, 1239), (1159, 1158, 1193, 1094), (1123, 918, 1110, 896), (1210, 1259, 1257, 962), (1208, 1153, 1165, 941), (964, 966, 1121, 1117), (1022, 1020, 1119, 1118), (1366, 1371, 1174, 1173), (1527, 1501, 1503, 1531), (1511, 1211, 1149, 1512), (1106, 892, 1352, 1349), (1368, 1204, 1172, 1369), (1126, 1134, 1137, 1079), (1218, 1240, 994, 887), (892, 1150, 958, 956), (1351, 1353, 1279, 1207), (1085, 1136, 1142, 933), (1132, 891, 1079, 1137), (1236, 1177, 1127, 935), (1139, 1062, 1099, 938), (1237, 1245, 1080, 1098), (945, 895, 1061, 1138), (1335, 997, 1001, 1338), (1251, 1257, 957, 952), (924, 1236, 935, 917), (1346, 1361, 1362, 1354), (1354, 1362, 1365, 1352), (1345, 1344, 1339, 999), (1081, 895, 1136, 1135), (1240, 1221, 1069, 994), (1108, 956, 958, 1147), (1081, 1135, 1133, 1128), (1239, 1237, 1098, 1005), (1160, 1198, 1154, 1242), (1197, 1089, 967, 1151), (1112, 1163, 1160, 941), (1208, 1242, 1162, 903), (941, 1165, 960, 1112), (966, 1090, 1024, 1121), (1260, 1263, 1151, 967), (888, 885, 1062, 1061), (1267, 1270, 1390, 1394), (1023, 1248, 1163, 1112), (1248, 1264, 1261, 1156), (1060, 1099, 983, 1028), (1199, 1244, 1375, 1374), (1156, 1261, 1263, 1247), (1339, 1340, 996, 999), (1029, 1174, 1172, 1004), (1004, 1172, 1204, 1202), (1006, 1173, 1174, 1029), (980, 1169, 1175, 1120), (1120, 1175, 1171, 982), (1168, 1301, 1298, 1300), (979, 1211, 1511, 1510), (1320, 899, 911, 1386), (1008, 922, 910, 1013), (1342, 1144, 997, 1335), (1512, 1149, 978, 1509), (1346, 1354, 956, 1108), (1235, 1497, 1506, 897), (1485, 1092, 914, 1520), (1520, 914, 1167, 1524), (1324, 1179, 1388, 1270), (921, 1272, 1269, 986), (1392, 1388, 1389, 1391), (1456, 1455, 1181, 1267), (1031, 1039, 1038, 889), (1104, 1302, 1306, 1245), (1309, 1017, 1201, 1200), (1200, 1201, 895, 1081), (1111, 1152, 1094, 1193), (1241, 1162, 1242, 1154), (1270, 1388, 1392, 1390), (1196, 1195, 1019, 940), (1090, 1195, 1196, 1197), (1093, 1378, 1156, 1247), (1152, 1157, 1196, 940), (1307, 1305, 1018, 1192), (1112, 960, 1021, 1023), (1214, 1189, 1211, 979), (1202, 1204, 1169, 980), (952, 957, 1253, 995), (1526, 1231, 1180, 1525), (1095, 1495, 1492, 1153), (942, 1329, 1328, 1209), (1449, 1446, 1185, 1186), (1235, 1269, 1272, 1271), (1113, 1093, 1376, 1377), (946, 1256, 1161, 1001), (1257, 1259, 968, 957), (946, 1143, 1250, 1256), (962, 1107, 1345, 947), (1170, 1299, 1297, 1243), (1510, 982, 1190, 979), (1458, 1454, 987, 1399), (1524, 1167, 1385, 1521), (1130, 1148, 1143, 1176), (1206, 884, 1128, 1356), (986, 1155, 908, 943), (1066, 890, 1217, 1236), (1217, 1222, 1347, 1065), (890, 1070, 1222, 1217), (1070, 1067, 1219, 1222), (1067, 1071, 1223, 1219), (1071, 1073, 1225, 1223), (1073, 1075, 1227, 1225), (1075, 1077, 1230, 1227), (894, 1000, 1238, 1234), (1232, 1100, 1340, 1339), (990, 939, 900, 1383), (1103, 1102, 836, 837), (941, 1160, 1242, 1208), (1199, 1241, 1154, 1244), (1271, 1508, 1497, 1235), (1328, 1424, 1426, 1330), (1015, 1029, 1004, 1308), (1203, 1301, 1168, 902), (906, 910, 1331, 1116), (1113, 1198, 1378, 1093), (953, 1164, 1379, 1266), (1016, 937, 1060, 1063), (1032, 936, 1031, 889), (937, 1016, 1363, 1359), (1257, 1251, 1107, 962), (937, 1359, 1365, 938), (924, 1105, 1066, 1236), (1213, 954, 1002, 1144), (1161, 1256, 950, 1212), (1124, 1125, 1259, 1210), (957, 968, 1252, 1253), (951, 1176, 1143, 946), (1102, 1003, 833, 836), (833, 1003, 1233, 825), (1023, 1021, 1262, 1265), (1248, 1023, 1265, 1264), (959, 1247, 1263, 1260), (1260, 1010, 1012, 959), (1122, 1262, 1021, 955), (967, 1011, 1010, 1260), (1347, 1221, 1240, 1065), (1180, 1396, 1379, 1178), (1092, 1164, 1167, 914), (815, 1254, 1258, 820), (944, 953, 1266, 1268), (1091, 1487, 1489, 1097), (920, 1394, 1390, 1216), (1183, 1266, 1379, 1396), (1026, 913, 1405, 1400), (944, 1391, 1389, 1387), (1279, 1353, 984, 1315), (1271, 1272, 918, 1123), (1347, 1278, 1220, 1221), (892, 956, 1354, 1352), (921, 1159, 918, 1272), (1227, 1273, 1276, 1225), (1227, 1230, 1275, 1273), (894, 1234, 1218, 887), (1225, 1276, 1274, 1223), (1252, 916, 954, 1253), (857, 873, 998, 1255), (872, 1145, 998, 873), (872, 869, 1249, 1145), (862, 1232, 1249, 869), (852, 1100, 1232, 862), (1327, 1324, 1181, 1187), (989, 1027, 901, 898), (1320, 1327, 1187, 899), (839, 810, 1283, 877), (846, 1282, 1281, 841), (848, 1284, 1282, 846), (834, 830, 1285, 1287), (1471, 829, 1286, 1479), (877, 1284, 848, 839), (1286, 829, 834, 1287), (817, 841, 1281, 1288), (847, 1295, 1292, 840), (1290, 1289, 851, 842), (1293, 1294, 814, 879), (842, 814, 1294, 1290), (1478, 851, 1289, 1480), (826, 882, 1291, 843), (1283, 812, 826, 877), (1292, 1293, 879, 840), (1291, 1295, 847, 843), (1296, 882, 826, 812), (1298, 1527, 1531, 1300), (1300, 1531, 1528, 1417), (1299, 1532, 1538, 1297), (1298, 980, 1534, 1527), (1215, 1303, 963, 1028), (888, 1201, 1017, 1096), (1215, 1028, 983, 1308), (1306, 1129, 1080, 1245), (888, 1096, 1015, 885), (1129, 1306, 1205, 1246), (1058, 1313, 1312, 1056), (1314, 1310, 1054, 1055), (1053, 1311, 1312, 1051), (1310, 1313, 1058, 1054), (1031, 936, 1315, 992), (1030, 992, 1315, 984), (1030, 1318, 1316, 992), (1039, 1316, 1037, 1033), (923, 915, 1325, 1183), (1384, 1386, 1397, 1114), (1457, 1395, 911, 1456), (901, 1320, 1386, 1384), (1181, 1324, 1270, 1267), (1398, 1380, 1392, 1391), (1231, 1166, 1396, 1180), (1027, 1179, 1324, 1327), (901, 1027, 1327, 1320), (1103, 1258, 1333, 1342), (954, 1213, 995, 1253), (1176, 951, 1002, 961), (1255, 998, 1332, 1343), (1332, 1251, 952, 1343), (1109, 950, 1256, 1250), (1344, 1249, 1232, 1339), (1107, 1251, 1332, 1337), (1212, 1341, 1336, 1161), (995, 1334, 1343, 952), (1107, 1337, 1344, 1345), (1337, 1332, 998, 1145), (1342, 1333, 1213, 1144), (1217, 1065, 1177, 1236), (984, 1353, 1364, 1360), (891, 1350, 1355, 1079), (1363, 1364, 1353, 1351), (1359, 1363, 1351, 1349), (1079, 1355, 1348, 1126), (1219, 1223, 1274, 1278), (1127, 1177, 1218, 1348), (1357, 1356, 1238, 1000), (1356, 1128, 1140, 1238), (1357, 919, 1206, 1356), (1239, 1005, 1358, 1360), (1138, 1361, 891, 945), (1362, 1139, 938, 1365), (1359, 1349, 1352, 1365), (1346, 1350, 891, 1361), (1101, 813, 825, 1233), (1254, 815, 857, 1255), (712, 740, 1366, 1373), (724, 1368, 1369, 731), (744, 731, 1369, 1371), (740, 744, 1371, 1366), (725, 712, 1373, 1372), (725, 1372, 1370, 730), (713, 1367, 1368, 724), (730, 1370, 1367, 713), (1367, 1169, 1204, 1368), (1138, 1139, 1362, 1361), (798, 792, 1085, 933), (907, 1374, 1375, 1209), (1209, 1375, 1377, 942), (1377, 1376, 1116, 942), (1116, 1376, 959, 906), (1093, 1247, 959, 1376), (1248, 1156, 1378, 1163), (1487, 1519, 1518, 1489), (1383, 900, 977, 1381), (1111, 1193, 1158, 1490), (1167, 1164, 953, 1385), (1450, 1447, 1415, 1412), (1097, 1489, 909, 905), (1490, 1515, 1519, 1487), (912, 1384, 1114, 1115), (944, 1387, 1385, 953), (1325, 1268, 1266, 1183), (1398, 1268, 1325, 1323), (1390, 1392, 1380, 1216), (1453, 1319, 1395, 1457), (1114, 1397, 1088, 965), (1397, 1395, 1319, 1088), (1398, 1391, 944, 1268), (1216, 1380, 1404, 1402), (1186, 1185, 1403, 1407), (965, 1088, 1401, 1400), (1405, 1326, 965, 1400), (1088, 1319, 1399, 1401), (1185, 1326, 1405, 1403), (1453, 1458, 1399, 1319), (1398, 1323, 1404, 1380), (1423, 1424, 1328, 1329), (1402, 1404, 1025, 1322), (1111, 1490, 1487, 1091), (921, 1408, 1158, 1159), (943, 1408, 921, 986), (1425, 1423, 1329, 1331), (1446, 1448, 1393, 1185), (1447, 1448, 1410, 1415), (910, 1420, 1425, 1331), (1419, 1170, 1205, 1418), (1299, 1417, 1528, 1532), (1306, 1302, 1418, 1205), (922, 1421, 1420, 910), (909, 1422, 1421, 922), (1186, 1407, 1424, 1423), (1424, 1407, 1382, 1426), (1444, 1416, 1411, 1445), (1452, 1449, 1186, 1423), (1515, 1427, 1194, 1519), (1518, 1483, 990, 1422), (1482, 1526, 1525, 1484), (1450, 1412, 1416, 1444), (1445, 1452, 1423, 1425), (1416, 1435, 1430, 1411), (1415, 1434, 1431, 1412), (1414, 1433, 1429, 1410), (1413, 1432, 1428, 1409), (1412, 1431, 1435, 1416), (1410, 1429, 1434, 1415), (1409, 1428, 1433, 1414), (1411, 1430, 1432, 1413), (1435, 1443, 1438, 1430), (1434, 1442, 1439, 1431), (1433, 1441, 1437, 1429), (1432, 1440, 1436, 1428), (1431, 1439, 1443, 1435), (1429, 1437, 1442, 1434), (1428, 1436, 1441, 1433), (1430, 1438, 1440, 1432), (1411, 1413, 1452, 1445), (1381, 1450, 1444, 1420), (1413, 1409, 1449, 1452), (1420, 1444, 1445, 1425), (977, 1393, 1448, 1447), (1414, 1410, 1448, 1446), (1381, 977, 1447, 1450), (1409, 1414, 1446, 1449), (1437, 1451, 1439, 1442), (1436, 1451, 1437, 1441), (1438, 1451, 1436, 1440), (1439, 1451, 1438, 1443), (820, 1258, 1103, 837), (1489, 1518, 1422, 909), (920, 1406, 1458, 1453), (920, 1453, 1457, 1394), (1394, 1457, 1456, 1267), (1406, 988, 1454, 1458), (911, 899, 1455, 1456), (974, 972, 1459, 971), (970, 1459, 969, 975), (971, 1459, 970, 973), (976, 969, 1459, 972), (927, 1464, 1467, 929), (928, 1460, 1465, 930), (926, 1466, 1463, 931), (925, 1462, 1461, 932), (929, 1467, 1466, 926), (930, 1465, 1464, 927), (931, 1463, 1462, 925), (932, 1461, 1460, 928), (815, 1478, 1480, 857), (837, 1471, 1479, 820), (862, 1473, 1477, 852), (862, 869, 1475, 1473), (873, 857, 1480, 1476), (869, 872, 1474, 1475), (872, 873, 1476, 1474), (825, 813, 1472, 1468), (825, 1468, 1470, 833), (815, 820, 1479, 1478), (833, 1470, 1469, 836), (836, 1469, 1471, 837), (1483, 1524, 1521, 990), (1519, 1194, 1483, 1518), (1481, 1523, 1485, 1427), (1517, 1481, 1427, 1515), (1514, 1484, 1481, 1517), (1488, 1516, 1514, 1491), (1491, 943, 908, 1488), (1490, 1158, 1408, 1486), (1486, 1408, 943, 1491), (1495, 1502, 1500, 1492), (1493, 1165, 1153, 1492), (1536, 1507, 1504, 1530), (1528, 1498, 1500, 1532), (1507, 1123, 896, 1504), (1539, 1499, 1505, 1535), (1496, 1122, 955, 1501), (1534, 1496, 1501, 1527), (1533, 1508, 1507, 1536), (1499, 1022, 1118, 1505), (1529, 1506, 1497, 1537), (1537, 1497, 1508, 1533), (1504, 896, 1022, 1499), (1509, 978, 981, 1513), (1511, 1536, 1530, 1510), (1513, 1529, 1537, 1509), (1512, 1533, 1536, 1511), (1509, 1537, 1533, 1512), (1525, 1180, 1178, 1523), (1522, 1387, 1389, 1182), (1521, 1385, 1387, 1522), (1484, 1525, 1523, 1481), (1427, 1485, 1520, 1194), (1516, 1482, 1484, 1514), (1517, 1486, 1491, 1514), (1515, 1490, 1486, 1517), (1194, 1520, 1524, 1483), (1505, 1496, 1534, 1535), (1534, 980, 1120, 1535)])
me_guppy.polygons.foreach_set('use_smooth', [True] * 1538)
me_guppy.polygons.foreach_set('material_index', [1, 1, 1, 1, 1, 1, 1, 1, 1, 1, 1, 1, 1, 1, 1, 1, 1, 1, 1, 1, 1, 1, 1, 1, 1, 1, 1, 1, 1, 1, 1, 1, 1, 1, 1, 1, 1, 1, 1, 1, 1, 1, 1, 1, 1, 1, 1, 1, 1, 1, 1, 1, 1, 1, 0, 1, 1, 1, 1, 1, 1, 1, 1, 1, 1, 1, 1, 1, 0, 0, 1, 0, 1, 1, 1, 1, 1, 0, 1, 1, 1, 1, 0, 1, 1, 1, 1, 1, 1, 1, 0, 1, 1, 1, 1, 1, 1, 1, 1, 1, 1, 1, 1, 1, 1, 1, 1, 1, 1, 1, 1, 1, 1, 1, 1, 1, 1, 1, 1, 1, 1, 1, 1, 1, 1, 1, 1, 1, 1, 1, 1, 1, 1, 1, 1, 1, 1, 1, 1, 1, 1, 1, 1, 1, 1, 1, 1, 1, 1, 1, 1, 1, 1, 0, 0, 0, 0, 0, 0, 0, 1, 0, 0, 0, 0, 0, 0, 0, 0, 0, 0, 2, 0, 0, 0, 0, 2, 0, 0, 0, 0, 0, 0, 0, 0, 0, 0, 0, 0, 0, 0, 0, 0, 0, 0, 0, 0, 0, 0, 0, 2, 0, 0, 0, 0, 2, 0, 0, 0, 0, 0, 0, 0, 0, 0, 0, 0, 0, 0, 0, 0, 0, 0, 0, 0, 0, 0, 0, 0, 0, 0, 0, 0, 0, 0, 0, 0, 0, 0, 0, 0, 0, 0, 0, 0, 0, 0, 0, 0, 0, 0, 1, 0, 0, 0, 0, 0, 2, 0, 1, 0, 0, 2, 3, 0, 1, 0, 0, 0, 0, 0, 0, 0, 0, 0, 0, 0, 0, 0, 0, 2, 0, 0, 0, 0, 0, 0, 0, 1, 0, 0, 1, 0, 0, 0, 0, 0, 0, 0, 0, 2, 0, 0, 2, 0, 0, 0, 1, 1, 0, 1, 1, 1, 0, 1, 1, 1, 1, 1, 1, 1, 1, 1, 1, 1, 1, 1, 1, 1, 1, 0, 0, 1, 0, 0, 1, 0, 1, 1, 1, 1, 1, 1, 1, 1, 1, 1, 1, 0, 0, 0, 0, 0, 0, 2, 0, 0, 0, 0, 0, 0, 0, 0, 0, 0, 0, 0, 0, 0, 0, 0, 1, 0, 0, 0, 1, 0, 0, 0, 0, 0, 0, 0, 0, 0, 0, 0, 0, 0, 0, 0, 0, 0, 1, 0, 0, 0, 0, 0, 0, 0, 0, 0, 0, 0, 2, 0, 0, 0, 0, 0, 0, 0, 0, 0, 0, 0, 0, 0, 2, 0, 0, 0, 0, 0, 0, 0, 2, 0, 2, 3, 1, 0, 0, 0, 0, 0, 2, 0, 0, 0, 0, 0, 0, 0, 0, 0, 0, 0, 0, 0, 0, 0, 0, 0, 0, 0, 0, 0, 3, 0, 0, 0, 0, 0, 1, 1, 1, 1, 1, 1, 1, 0, 0, 0, 0, 0, 0, 0, 0, 0, 0, 0, 0, 0, 0, 0, 0, 0, 0, 0, 0, 0, 0, 0, 0, 0, 0, 0, 0, 0, 0, 0, 0, 1, 0, 0, 0, 0, 0, 2, 0, 2, 0, 0, 0, 1, 0, 0, 1, 1, 0, 1, 0, 0, 0, 0, 0, 0, 2, 2, 2, 1, 1, 1, 1, 1, 1, 1, 1, 1, 1, 1, 1, 1, 1, 1, 1, 1, 1, 0, 0, 0, 0, 0, 0, 0, 0, 0, 0, 1, 1, 1, 1, 0, 0, 1, 1, 0, 2, 3, 2, 2, 2, 0, 2, 2, 0, 0, 0, 0, 0, 0, 0, 0, 0, 0, 0, 0, 0, 0, 0, 0, 0, 0, 0, 1, 0, 0, 0, 0, 0, 0, 0, 0, 0, 0, 0, 1, 1, 1, 1, 1, 1, 1, 1, 1, 0, 0, 0, 0, 0, 0, 0, 0, 0, 0, 0, 0, 0, 0, 0, 2, 0, 0, 0, 2, 3, 2, 2, 0, 2, 0, 2, 2, 2, 0, 3, 2, 0, 2, 0, 0, 0, 0, 0, 0, 0, 0, 0, 0, 0, 0, 0, 0, 0, 0, 0, 0, 0, 0, 0, 0, 0, 0, 0, 0, 0, 0, 0, 0, 0, 0, 0, 0, 0, 0, 0, 0, 0, 0, 0, 0, 0, 0, 0, 0, 0, 0, 0, 0, 0, 3, 3, 3, 3, 3, 0, 0, 0, 0, 0, 0, 0, 0, 0, 0, 0, 0, 1, 1, 1, 1, 1, 1, 1, 1, 1, 1, 1, 1, 0, 0, 0, 0, 0, 0, 0, 0, 0, 0, 0, 0, 0, 0, 0, 0, 0, 0, 0, 0, 0, 0, 0, 0, 0, 0, 0, 0, 0, 0, 0, 0, 0, 0, 0, 0, 0, 0, 1, 1, 1, 1, 1, 1, 1, 1, 1, 1, 1, 1, 1, 1, 1, 1, 1, 1, 1, 1, 1, 1, 1, 1, 1, 1, 1, 1, 1, 1, 1, 1, 1, 1, 1, 1, 1, 1, 1, 1, 1, 1, 1, 1, 1, 1, 1, 1, 1, 1, 1, 1, 1, 1, 0, 1, 1, 1, 1, 1, 1, 1, 1, 1, 1, 1, 1, 1, 0, 0, 1, 0, 1, 1, 1, 1, 1, 0, 1, 1, 1, 1, 0, 1, 1, 1, 1, 1, 1, 1, 0, 1, 1, 1, 1, 1, 1, 1, 1, 1, 1, 1, 1, 1, 1, 1, 1, 1, 1, 1, 1, 1, 1, 1, 1, 1, 1, 1, 1, 1, 1, 1, 1, 1, 1, 1, 1, 1, 1, 1, 1, 1, 1, 1, 1, 1, 1, 1, 1, 1, 1, 1, 1, 1, 1, 1, 1, 1, 1, 1, 1, 1, 1, 0, 0, 0, 0, 0, 0, 0, 1, 0, 0, 0, 0, 0, 0, 0, 0, 0, 0, 2, 0, 0, 0, 0, 2, 0, 0, 0, 0, 0, 0, 0, 0, 0, 0, 0, 0, 0, 0, 0, 0, 0, 0, 0, 0, 0, 0, 0, 2, 0, 0, 0, 0, 2, 0, 0, 0, 0, 0, 0, 0, 0, 0, 0, 0, 0, 0, 0, 0, 0, 0, 0, 0, 0, 0, 0, 0, 0, 0, 0, 0, 0, 0, 0, 0, 0, 0, 0, 0, 0, 0, 0, 0, 0, 0, 0, 0, 0, 0, 1, 0, 0, 0, 0, 0, 2, 0, 1, 0, 0, 2, 3, 0, 1, 0, 0, 0, 0, 0, 0, 0, 0, 0, 0, 0, 0, 0, 0, 2, 0, 0, 0, 0, 0, 0, 0, 1, 0, 0, 1, 0, 0, 0, 0, 0, 0, 0, 0, 2, 0, 0, 2, 0, 0, 0, 1, 1, 0, 1, 1, 1, 0, 1, 1, 1, 1, 1, 1, 1, 1, 1, 1, 1, 1, 1, 1, 1, 1, 0, 0, 1, 0, 0, 1, 0, 1, 1, 1, 1, 1, 1, 1, 1, 1, 1, 1, 0, 0, 0, 0, 0, 0, 2, 0, 0, 0, 0, 0, 0, 0, 0, 0, 0, 0, 0, 0, 0, 0, 0, 1, 0, 0, 0, 1, 0, 0, 0, 0, 0, 0, 0, 0, 0, 0, 0, 0, 0, 0, 0, 0, 0, 1, 0, 0, 0, 0, 0, 0, 0, 0, 0, 0, 0, 2, 0, 0, 0, 0, 0, 0, 0, 0, 0, 0, 0, 0, 0, 2, 0, 0, 0, 0, 0, 0, 0, 2, 0, 2, 3, 1, 0, 0, 0, 0, 0, 2, 0, 0, 0, 0, 0, 0, 0, 0, 0, 0, 0, 0, 0, 0, 0, 0, 0, 0, 0, 0, 0, 3, 0, 0, 0, 0, 0, 1, 1, 1, 1, 1, 1, 1, 0, 0, 0, 0, 0, 0, 0, 0, 0, 0, 0, 0, 0, 0, 0, 0, 0, 0, 0, 0, 0, 0, 0, 0, 0, 0, 0, 0, 0, 0, 0, 0, 1, 0, 0, 0, 0, 0, 2, 0, 2, 0, 0, 0, 1, 0, 0, 1, 1, 0, 1, 0, 0, 0, 0, 0, 0, 2, 2, 2, 1, 1, 1, 1, 1, 1, 1, 1, 1, 1, 1, 1, 1, 1, 1, 1, 1, 1, 0, 0, 0, 0, 0, 0, 0, 0, 0, 0, 1, 1, 1, 1, 0, 0, 1, 1, 0, 2, 3, 2, 2, 2, 0, 2, 2, 0, 0, 0, 0, 0, 0, 0, 0, 0, 0, 0, 0, 0, 0, 0, 0, 0, 0, 0, 1, 0, 0, 0, 0, 0, 0, 0, 0, 0, 0, 0, 1, 1, 1, 1, 1, 1, 1, 1, 1, 0, 0, 0, 0, 0, 0, 0, 0, 0, 0, 0, 0, 0, 0, 0, 2, 0, 0, 0, 2, 3, 2, 2, 0, 2, 0, 2, 2, 2, 0, 3, 2, 0, 2, 0, 0, 0, 0, 0, 0, 0, 0, 0, 0, 0, 0, 0, 0, 0, 0, 0, 0, 0, 0, 0, 0, 0, 0, 0, 0, 0, 0, 0, 0, 0, 0, 0, 0, 0, 0, 0, 0, 0, 0, 0, 0, 0, 0, 0, 0, 0, 0, 0, 0, 0, 3, 3, 3, 3, 3, 0, 0, 0, 0, 0, 0, 0, 0, 0, 0, 0, 0, 1, 1, 1, 1, 1, 1, 1, 1, 1, 1, 1, 1, 0, 0, 0, 0, 0, 0, 0, 0, 0, 0, 0, 0, 0, 0, 0, 0, 0, 0, 0, 0, 0, 0, 0, 0, 0, 0, 0, 0, 0, 0, 0, 0, 0, 0, 0, 0, 0, 0])
me_guppy.materials.append(mat_body)
me_guppy.materials.append(mat_fins)
me_guppy.materials.append(mat_mouth)
me_guppy.materials.append(mat_teeth)
me_guppy.use_remesh_preserve_volume = False
me_guppy.use_remesh_preserve_attributes = False
me_guppy.use_mirror_vertex_groups = False
me_guppy.update()
me_eye = bpy.data.meshes.new('eye')
me_eye.from_pydata([(0.001472, -0.0004115, 0.0007899), (0.001065, -0.0003149, 0.001315), (0.0004951, -0.0001704, 0.001639), (-0.00015, 5.516e-11, 0.001714), (-0.0007722, 0.0001704, 0.001528), (-0.001277, 0.0003149, 0.00111), (-0.001587, 0.0004115, 0.0005222), (0.001542, -0.0001681, 0.0007456), (0.001193, 0.0001349, 0.001233), (0.0006625, 0.0004172, 0.001532), (3.123e-05, 0.0006361, 0.001599), (-0.0006048, 0.0007581, 0.001422), (-0.001149, 0.0007647, 0.001028), (-0.001518, 0.0006549, 0.0004779), (0.001609, 3.831e-05, 0.0006082), (0.001318, 0.0005162, 0.000979), (0.0008255, 0.0009154, 0.001201), (0.0002077, 0.001175, 0.00124), (-0.0004418, 0.001256, 0.00109), (-0.001024, 0.001146, 0.0007741), (-0.00145, 0.0008613, 0.0003405), (-0.001656, 0.0004454, -0.0001449), (0.001665, 0.0001762, 0.0003986), (0.00142, 0.0007709, 0.0005917), (0.0009594, 0.001248, 0.0006947), (0.0003525, 0.001536, 0.0006919), (-0.000308, 0.001589, 0.0005838), (-0.0009216, 0.001401, 0.0003868), (-0.001395, 0.0009992, 0.0001309), (0.0017, 0.0002246, 0.0001487), (0.001485, 0.0008604, 0.0001299), (0.001044, 0.001365, 9.13e-05), (0.0004437, 0.001662, 3.882e-05), (-0.0002238, 0.001706, -1.958e-05), (-0.0008571, 0.00149, -7.499e-05), (-0.00136, 0.001048, -0.000119), (0.001709, 0.0001762, -0.0001035), (0.001501, 0.0007709, -0.0003361), (0.001065, 0.001248, -0.0005175), (0.0004673, 0.001536, -0.0006202), (-0.0002019, 0.001589, -0.0006284), (-0.0008404, 0.001401, -0.000541), (-0.001351, 0.0009992, -0.0003712), (0.001656, -0.0004454, 0.0001449), (0.00169, 3.831e-05, -0.0003195), (0.001468, 0.0005162, -0.0007353), (0.001022, 0.0009154, -0.001039), (0.0004198, 0.001175, -0.001185), (-0.0002458, 0.001256, -0.00115), (-0.000874, 0.001146, -0.0009402), (-0.001369, 0.0008613, -0.0005872), (0.001648, -0.0001681, -0.0004666), (0.001389, 0.0001349, -0.001007), (0.0009186, 0.0004172, -0.001394), (0.0003084, 0.0006361, -0.001569), (-0.0003488, 0.0007581, -0.001505), (-0.0009528, 0.0007647, -0.001212), (-0.001412, 0.0006549, -0.0007342), (0.001587, -0.0004115, -0.0005222), (0.001277, -0.0003149, -0.00111), (0.0007722, -0.0001704, -0.001528), (0.00015, -5.581e-10, -0.001714), (-0.0004951, 0.0001704, -0.001639), (-0.001065, 0.0003149, -0.001315), (-0.001472, 0.0004115, -0.0007899), (0.001518, -0.0006549, -0.0004779), (0.001149, -0.0007647, -0.001028), (0.0006048, -0.0007581, -0.001422), (-3.123e-05, -0.0006361, -0.001599), (-0.0006625, -0.0004172, -0.001532), (-0.001193, -0.0001349, -0.001233), (-0.001542, 0.0001681, -0.0007456), (0.00145, -0.0008613, -0.0003405), (0.001024, -0.001146, -0.0007741), (0.0004418, -0.001256, -0.00109), (-0.0002077, -0.001175, -0.00124), (-0.0008255, -0.0009154, -0.001201), (-0.001318, -0.0005162, -0.000979), (-0.001609, -3.831e-05, -0.0006082), (0.001395, -0.0009992, -0.0001309), (0.0009216, -0.001401, -0.0003868), (0.000308, -0.001589, -0.0005838), (-0.0003525, -0.001536, -0.0006919), (-0.0009594, -0.001248, -0.0006947), (-0.00142, -0.0007709, -0.0005917), (-0.001665, -0.0001762, -0.0003986), (0.00136, -0.001048, 0.000119), (0.0008571, -0.00149, 7.499e-05), (0.0002238, -0.001706, 1.958e-05), (-0.0004437, -0.001662, -3.882e-05), (-0.001044, -0.001365, -9.13e-05), (-0.001485, -0.0008604, -0.0001299), (-0.0017, -0.0002246, -0.0001487), (0.001351, -0.0009992, 0.0003712), (0.0008404, -0.001401, 0.000541), (0.0002019, -0.001589, 0.0006284), (-0.0004673, -0.001536, 0.0006202), (-0.001065, -0.001248, 0.0005175), (-0.001501, -0.0007709, 0.0003361), (-0.001709, -0.0001762, 0.0001035), (0.001369, -0.0008613, 0.0005872), (0.000874, -0.001146, 0.0009402), (0.0002458, -0.001256, 0.00115), (-0.0004198, -0.001175, 0.001185), (-0.001022, -0.0009154, 0.001039), (-0.001468, -0.0005162, 0.0007353), (-0.00169, -3.831e-05, 0.0003195), (0.001412, -0.0006549, 0.0007342), (0.0009528, -0.0007647, 0.001212), (0.0003488, -0.0007581, 0.001505), (-0.0003084, -0.0006361, 0.001569), (-0.0009186, -0.0004172, 0.001394), (-0.001389, -0.0001349, 0.001007), (-0.001648, 0.0001681, 0.0004666)], [], [(5, 4, 11, 12), (3, 2, 9, 10), (1, 0, 7, 8), (6, 5, 12, 13), (4, 3, 10, 11), (2, 1, 8, 9), (0, 43, 7), (21, 6, 13), (13, 12, 19, 20), (11, 10, 17, 18), (9, 8, 15, 16), (7, 43, 14), (21, 13, 20), (12, 11, 18, 19), (10, 9, 16, 17), (8, 7, 14, 15), (16, 15, 23, 24), (14, 43, 22), (21, 20, 28), (19, 18, 26, 27), (17, 16, 24, 25), (15, 14, 22, 23), (20, 19, 27, 28), (18, 17, 25, 26), (21, 28, 35), (27, 26, 33, 34), (25, 24, 31, 32), (23, 22, 29, 30), (28, 27, 34, 35), (26, 25, 32, 33), (24, 23, 30, 31), (22, 43, 29), (30, 29, 36, 37), (35, 34, 41, 42), (33, 32, 39, 40), (31, 30, 37, 38), (29, 43, 36), (21, 35, 42), (34, 33, 40, 41), (32, 31, 38, 39), (42, 41, 49, 50), (40, 39, 47, 48), (38, 37, 45, 46), (36, 43, 44), (21, 42, 50), (41, 40, 48, 49), (39, 38, 46, 47), (37, 36, 44, 45), (44, 43, 51), (21, 50, 57), (49, 48, 55, 56), (47, 46, 53, 54), (45, 44, 51, 52), (50, 49, 56, 57), (48, 47, 54, 55), (46, 45, 52, 53), (56, 55, 62, 63), (54, 53, 60, 61), (52, 51, 58, 59), (57, 56, 63, 64), (55, 54, 61, 62), (53, 52, 59, 60), (51, 43, 58), (21, 57, 64), (64, 63, 70, 71), (62, 61, 68, 69), (60, 59, 66, 67), (58, 43, 65), (21, 64, 71), (63, 62, 69, 70), (61, 60, 67, 68), (59, 58, 65, 66), (69, 68, 75, 76), (67, 66, 73, 74), (65, 43, 72), (21, 71, 78), (70, 69, 76, 77), (68, 67, 74, 75), (66, 65, 72, 73), (71, 70, 77, 78), (21, 78, 85), (77, 76, 83, 84), (75, 74, 81, 82), (73, 72, 79, 80), (78, 77, 84, 85), (76, 75, 82, 83), (74, 73, 80, 81), (72, 43, 79), (82, 81, 88, 89), (80, 79, 86, 87), (85, 84, 91, 92), (83, 82, 89, 90), (81, 80, 87, 88), (79, 43, 86), (21, 85, 92), (84, 83, 90, 91), (92, 91, 98, 99), (90, 89, 96, 97), (88, 87, 94, 95), (86, 43, 93), (21, 92, 99), (91, 90, 97, 98), (89, 88, 95, 96), (87, 86, 93, 94), (95, 94, 101, 102), (93, 43, 100), (21, 99, 106), (98, 97, 104, 105), (96, 95, 102, 103), (94, 93, 100, 101), (99, 98, 105, 106), (97, 96, 103, 104), (21, 106, 113), (105, 104, 111, 112), (103, 102, 109, 110), (101, 100, 107, 108), (106, 105, 112, 113), (104, 103, 110, 111), (102, 101, 108, 109), (100, 43, 107), (108, 107, 0, 1), (113, 112, 5, 6), (111, 110, 3, 4), (109, 108, 1, 2), (107, 43, 0), (21, 113, 6), (112, 111, 4, 5), (110, 109, 2, 3)])
me_eye.polygons.foreach_set('use_smooth', [True] * 128)
me_eye.polygons.foreach_set('material_index', [1, 1, 0, 1, 1, 1, 2, 1, 1, 1, 1, 2, 1, 1, 1, 0, 1, 2, 1, 1, 1, 0, 1, 1, 1, 1, 1, 0, 1, 1, 1, 2, 0, 1, 1, 1, 2, 1, 1, 1, 1, 1, 1, 2, 1, 1, 1, 0, 2, 1, 1, 1, 0, 1, 1, 1, 1, 1, 0, 1, 1, 1, 2, 1, 1, 1, 1, 2, 1, 1, 1, 0, 1, 1, 2, 1, 1, 1, 0, 1, 1, 1, 1, 0, 1, 1, 1, 2, 1, 0, 1, 1, 1, 2, 1, 1, 1, 1, 1, 2, 1, 1, 1, 0, 1, 2, 1, 1, 1, 0, 1, 1, 1, 1, 1, 0, 1, 1, 1, 2, 0, 1, 1, 1, 2, 1, 1, 1])
me_eye.materials.append(mat_eye_iris_001)
me_eye.materials.append(mat_eye_iris_002)
me_eye.materials.append(mat_eye_pupil)
me_eye.use_remesh_preserve_volume = False
me_eye.use_remesh_preserve_attributes = False
me_eye.use_mirror_vertex_groups = False
me_eye.update()

# ---- objects
ob_guppy = bpy.data.objects.new('guppy', me_guppy)
ob_eye = bpy.data.objects.new('eye', me_eye)

# ---- transforms, parenting, visibility, modifiers, constraints
ob_guppy.location = (0.0, 0.0, 0.0)
ob_guppy.lineart.crease_threshold = 0.0
_m = ob_guppy.modifiers.new('Subsurf', 'SUBSURF')
_m.uv_smooth = 'PRESERVE_CORNERS'
_m.quality = 2
_m.levels = 3
ob_eye.location = (0.001553, -0.0183, -3.411e-05)
ob_eye.show_wire = True
ob_eye.show_all_edges = True
ob_eye.lineart.crease_threshold = 0.0
_m = ob_eye.modifiers.new('Mirror', 'MIRROR')
_m.mirror_object = ob_guppy
_m = ob_eye.modifiers.new('Subsurf', 'SUBSURF')
_m.uv_smooth = 'PRESERVE_CORNERS'
_m.quality = 2
_m.levels = 3

# ---- collection membership
col_collection_1.objects.link(ob_guppy)
col_collection_1.objects.link(ob_eye)

# ---- scene / render settings (as saved in the file)
scene.frame_start = 1; scene.frame_end = 250; scene.frame_set(0)
scene.render.engine = 'CYCLES'
scene.render.dither_intensity = 0.0
scene.cycles.use_denoising = False
scene.cycles.samples = 10
scene.cycles.sampling_pattern = 'TABULATED_SOBOL'
scene.cycles.light_sampling_threshold = 0.0
scene.cycles.use_adaptive_sampling = False
scene.cycles.use_light_tree = False
scene.cycles.blur_glossy = 0.0
scene.cycles.volume_bounces = 1
scene.cycles.pixel_filter_type = 'GAUSSIAN'
scene.cycles.sample_clamp_indirect = 0.0
scene.view_settings.view_transform = 'Standard'
bpy.context.view_layer.update()

# ---- added for rendering (the .blend has no active camera and no usable light): camera, sun
cam_auto = bpy.data.cameras.new('AutoCamera')
cam_auto.lens = 50.0
cam_auto.sensor_width = 36.0
cam_auto.clip_end = 1000.0
ob_auto_camera = bpy.data.objects.new('AutoCamera', cam_auto)
scene.collection.objects.link(ob_auto_camera)
ob_auto_camera.location = (0.185045, -0.214268, 0.148235)
ob_auto_camera.rotation_euler = (1.09748, -7.21219e-08, 0.694738)
scene.camera = ob_auto_camera
light_auto_sun = bpy.data.lights.new('AutoSun', 'SUN')
light_auto_sun.energy = 3.0
light_auto_sun.angle = 0.0523599
ob_auto_sun = bpy.data.objects.new('AutoSun', light_auto_sun)
scene.collection.objects.link(ob_auto_sun)
ob_auto_sun.rotation_euler = (0.872665, 0.174533, 0.523599)
bpy.context.view_layer.update()

